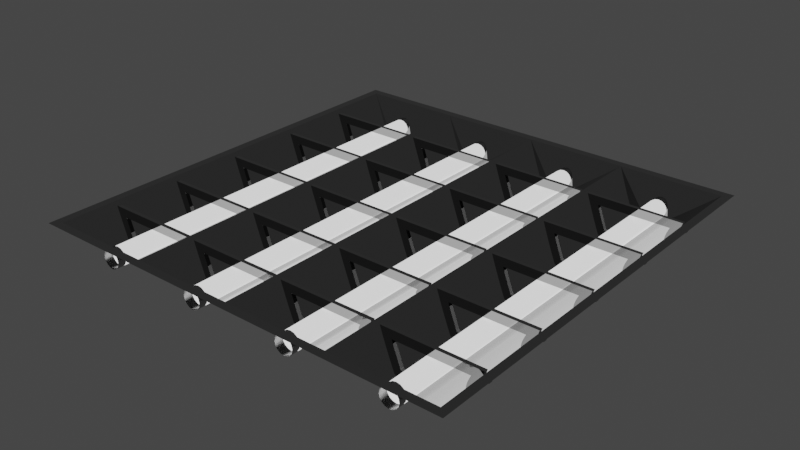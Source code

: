 # Source: Sketchfab_2023_09_11_00_41_32.blend  (saved by Blender 3.3.6; exported with 4.5.12 LTS)
import bpy
from mathutils import Matrix  # noqa: F401  (used for matrix-valued properties, if any)

bpy.ops.wm.read_factory_settings(use_empty=True)
scene = bpy.context.scene
scene.name = 'Scene'

# ---- collections
col_lamp = bpy.data.collections.new('Lamp'); scene.collection.children.link(col_lamp)

# ---- materials (node trees are filled in below, after node groups)
mat_body = bpy.data.materials.new('body')
mat_body.use_transparent_shadow = False
mat_corner = bpy.data.materials.new('corner')
mat_corner.use_transparent_shadow = False
mat_reflector = bpy.data.materials.new('reflector')
mat_reflector.use_transparent_shadow = False
mat_fluorescent_tube = bpy.data.materials.new('fluorescent_tube')
mat_fluorescent_tube.use_transparent_shadow = False
mat_metal_base = bpy.data.materials.new('metal_base')
mat_metal_base.use_transparent_shadow = False

# ---- node groups
ng_auto_smooth = bpy.data.node_groups.new('Auto Smooth', 'GeometryNodeTree')
_s = ng_auto_smooth.interface.new_socket(name='Geometry', in_out='OUTPUT', socket_type='NodeSocketGeometry')
_s = ng_auto_smooth.interface.new_socket(name='Geometry', in_out='INPUT', socket_type='NodeSocketGeometry')
_s = ng_auto_smooth.interface.new_socket(name='Angle', in_out='INPUT', socket_type='NodeSocketFloat')
_s.subtype = 'ANGLE'
_s.min_value = 0.0
_s.max_value = 3.142
ng_auto_smooth.is_modifier = True
_N = ng_auto_smooth.nodes; _L = ng_auto_smooth.links
n0 = _N.new('NodeGroupOutput'); n0.name = 'Group Output'; n0.location = (480, -100)
n1 = _N.new('NodeGroupInput'); n1.name = 'Group Input'; n1.location = (-420, -300)
n2 = _N.new('NodeGroupInput'); n2.name = 'Group Input.001'; n2.location = (-60, -100)
n3 = _N.new('GeometryNodeSetShadeSmooth'); n3.name = 'Set Shade Smooth'; n3.location = (120, -100)
n3.domain = 'EDGE'
n4 = _N.new('GeometryNodeSetShadeSmooth'); n4.name = 'Set Shade Smooth.001'; n4.location = (300, -100)
n5 = _N.new('GeometryNodeInputMeshEdgeAngle'); n5.name = 'Edge Angle'; n5.location = (-420, -220)
n6 = _N.new('GeometryNodeInputEdgeSmooth'); n6.name = 'Is Edge Smooth'; n6.location = (-60, -160)
n7 = _N.new('GeometryNodeInputShadeSmooth'); n7.name = 'Is Face Smooth'; n7.location = (-240, -340)
n8 = _N.new('FunctionNodeBooleanMath'); n8.name = 'Boolean Math'; n8.location = (-60, -220)
n9 = _N.new('FunctionNodeCompare'); n9.name = 'Compare'; n9.location = (-240, -180)
n9.operation = 'LESS_EQUAL'
_L.new(n5.outputs[0], n9.inputs[0])
_L.new(n4.outputs[0], n0.inputs[0])
_L.new(n1.outputs[1], n9.inputs[1])
_L.new(n9.outputs[0], n8.inputs[0])
_L.new(n7.outputs[0], n8.inputs[1])
_L.new(n2.outputs[0], n3.inputs[0])
_L.new(n6.outputs[0], n3.inputs[1])
_L.new(n3.outputs[0], n4.inputs[0])
_L.new(n8.outputs[0], n3.inputs[2])
n0.is_active_output = True

# ---- material node trees
mat_body.use_nodes = True; mat_body.node_tree.nodes.clear()
_N = mat_body.node_tree.nodes; _L = mat_body.node_tree.links
n0 = _N.new('ShaderNodeBsdfPrincipled'); n0.name = 'Principled BSDF'; n0.location = (10, 300)
n0.distribution = 'GGX'
n0.subsurface_method = 'RANDOM_WALK_SKIN'
n0.inputs[0].default_value = (1.0, 1.0, 1.0, 1.0)
n0.inputs[3].default_value = 1.45
n0.inputs[27].default_value = (0.0, 0.0, 0.0, 1.0)
n0.inputs[28].default_value = 1.0
n1 = _N.new('ShaderNodeOutputMaterial'); n1.name = 'Material Output'; n1.location = (300, 300)
_L.new(n0.outputs[0], n1.inputs[0])
n1.is_active_output = True
mat_corner.use_nodes = True; mat_corner.node_tree.nodes.clear()
_N = mat_corner.node_tree.nodes; _L = mat_corner.node_tree.links
n0 = _N.new('ShaderNodeBsdfPrincipled'); n0.name = 'Principled BSDF'; n0.location = (10, 300)
n0.distribution = 'GGX'
n0.subsurface_method = 'RANDOM_WALK_SKIN'
n0.inputs[0].default_value = (0.6364, 0.6364, 0.6364, 1.0)
n0.inputs[3].default_value = 1.45
n0.inputs[27].default_value = (0.0, 0.0, 0.0, 1.0)
n0.inputs[28].default_value = 1.0
n1 = _N.new('ShaderNodeOutputMaterial'); n1.name = 'Material Output'; n1.location = (300, 300)
_L.new(n0.outputs[0], n1.inputs[0])
n1.is_active_output = True
mat_reflector.use_nodes = True; mat_reflector.node_tree.nodes.clear()
_N = mat_reflector.node_tree.nodes; _L = mat_reflector.node_tree.links
n0 = _N.new('ShaderNodeBsdfPrincipled'); n0.name = 'Principled BSDF'; n0.location = (10, 300)
n0.distribution = 'GGX'
n0.subsurface_method = 'RANDOM_WALK_SKIN'
n0.inputs[0].default_value = (0.3629, 0.3629, 0.3629, 1.0)
n0.inputs[1].default_value = 1.0
n0.inputs[2].default_value = 0.0
n0.inputs[3].default_value = 1.45
n0.inputs[13].default_value = 1.0
n0.inputs[27].default_value = (0.0, 0.0, 0.0, 1.0)
n0.inputs[28].default_value = 1.0
n1 = _N.new('ShaderNodeOutputMaterial'); n1.name = 'Material Output'; n1.location = (300, 300)
_L.new(n0.outputs[0], n1.inputs[0])
n1.is_active_output = True
mat_fluorescent_tube.use_nodes = True; mat_fluorescent_tube.node_tree.nodes.clear()
_N = mat_fluorescent_tube.node_tree.nodes; _L = mat_fluorescent_tube.node_tree.links
n0 = _N.new('ShaderNodeBsdfPrincipled'); n0.name = 'Principled BSDF'; n0.location = (10, 300)
n0.distribution = 'GGX'
n0.subsurface_method = 'RANDOM_WALK_SKIN'
n0.inputs[2].default_value = 0.0
n0.inputs[3].default_value = 1.45
n0.inputs[28].default_value = 1.0
n1 = _N.new('ShaderNodeOutputMaterial'); n1.name = 'Material Output'; n1.location = (300, 300)
_L.new(n0.outputs[0], n1.inputs[0])
n1.is_active_output = True
mat_metal_base.use_nodes = True; mat_metal_base.node_tree.nodes.clear()
_N = mat_metal_base.node_tree.nodes; _L = mat_metal_base.node_tree.links
n0 = _N.new('ShaderNodeBsdfPrincipled'); n0.name = 'Principled BSDF'; n0.location = (10, 300)
n0.distribution = 'GGX'
n0.subsurface_method = 'RANDOM_WALK_SKIN'
n0.inputs[0].default_value = (0.3745, 0.3745, 0.3745, 1.0)
n0.inputs[1].default_value = 1.0
n0.inputs[2].default_value = 0.25
n0.inputs[3].default_value = 1.45
n0.inputs[27].default_value = (0.0, 0.0, 0.0, 1.0)
n0.inputs[28].default_value = 1.0
n1 = _N.new('ShaderNodeOutputMaterial'); n1.name = 'Material Output'; n1.location = (300, 300)
_L.new(n0.outputs[0], n1.inputs[0])
n1.is_active_output = True

# ---- world
world_world = bpy.data.worlds.new('World'); scene.world = world_world
world_world.use_nodes = True; world_world.node_tree.nodes.clear()
_N = world_world.node_tree.nodes; _L = world_world.node_tree.links
n0 = _N.new('ShaderNodeOutputWorld'); n0.name = 'World Output'; n0.location = (300, 300)
n1 = _N.new('ShaderNodeBackground'); n1.name = 'Background'; n1.location = (10, 300)
n1.inputs[0].default_value = (0.05088, 0.05088, 0.05088, 1.0)
_L.new(n1.outputs[0], n0.inputs[0])
n0.is_active_output = True
world_world.color = (0.05088, 0.05088, 0.05088)
world_world.use_sun_shadow = False
world_world.sun_shadow_jitter_overblur = 0.0

# ---- meshes
me_cube_001 = bpy.data.meshes.new('Cube.001')
me_cube_001.from_pydata([(-0.55, -0.55, -0.6), (-0.55, 0.55, -0.6), (0.55, -0.55, -0.6), (0.55, 0.55, -0.6), (0.275, 0.55, -0.6), (0.0, 0.55, -0.6), (-0.275, 0.55, -0.6), (-0.275, -0.55, -0.6), (0.0, -0.55, -0.6), (0.275, -0.55, -0.6), (0.3637, -0.4968, 0.04534), (0.4613, -0.4968, 0.04534), (0.3861, -0.4878, 0.1541), (0.4125, -0.4846, 0.1922), (0.4389, -0.4878, 0.1541), (0.4613, 0.4968, 0.04534), (0.3637, 0.4968, 0.04534), (0.4389, 0.4878, 0.1541), (0.4125, 0.4846, 0.1922), (0.3861, 0.4878, 0.1541), (0.1863, 0.4968, 0.04534), (0.08873, 0.4968, 0.04534), (0.1639, 0.4878, 0.1541), (0.1375, 0.4846, 0.1922), (0.1111, 0.4878, 0.1541), (0.08873, -0.4968, 0.04534), (0.1863, -0.4968, 0.04534), (0.1111, -0.4878, 0.1541), (0.1375, -0.4846, 0.1922), (0.1639, -0.4878, 0.1541), (-0.08873, 0.4968, 0.04534), (-0.1863, 0.4968, 0.04534), (-0.1111, 0.4878, 0.1541), (-0.1375, 0.4846, 0.1922), (-0.1639, 0.4878, 0.1541), (-0.1863, -0.4968, 0.04534), (-0.08873, -0.4968, 0.04534), (-0.1639, -0.4878, 0.1541), (-0.1375, -0.4846, 0.1922), (-0.1111, -0.4878, 0.1541), (-0.3648, 0.4961, 0.05326), (-0.4602, 0.4961, 0.05326), (-0.3867, 0.4873, 0.1596), (-0.4125, 0.4843, 0.1969), (-0.4383, 0.4873, 0.1596), (-0.4602, -0.4961, 0.05326), (-0.3648, -0.4961, 0.05326), (-0.4383, -0.4873, 0.1596), (-0.4125, -0.4843, 0.1969), (-0.3867, -0.4873, 0.1596), (-0.5725, 0.5725, -0.6), (-0.5725, -0.5725, -0.6), (0.5725, 0.5725, -0.6), (0.5725, -0.5725, -0.6), (-0.55, 0.3725, -0.3002), (-0.55, 0.3725, -0.5224), (-0.55, 0.3825, -0.3002), (-0.55, 0.3825, -0.5224), (0.55, 0.3725, -0.3002), (0.55, 0.3725, -0.5224), (0.55, 0.3825, -0.3002), (0.55, 0.3825, -0.5224), (-0.55, 0.1775, -0.3002), (-0.55, 0.1775, -0.5224), (-0.55, 0.1875, -0.3002), (-0.55, 0.1875, -0.5224), (0.55, 0.1775, -0.3002), (0.55, 0.1775, -0.5224), (0.55, 0.1875, -0.3002), (0.55, 0.1875, -0.5224), (-0.55, -0.02751, -0.3002), (-0.55, -0.02751, -0.5224), (-0.55, -0.01751, -0.3002), (-0.55, -0.01751, -0.5224), (0.55, -0.02751, -0.3002), (0.55, -0.02751, -0.5224), (0.55, -0.01751, -0.3002), (0.55, -0.01751, -0.5224), (-0.55, -0.2234, -0.3002), (-0.55, -0.2234, -0.5224), (-0.55, -0.2134, -0.3002), (-0.55, -0.2134, -0.5224), (0.55, -0.2234, -0.3002), (0.55, -0.2234, -0.5224), (0.55, -0.2134, -0.3002), (0.55, -0.2134, -0.5224), (-0.55, -0.405, -0.3002), (-0.55, -0.405, -0.5224), (-0.55, -0.395, -0.3002), (-0.55, -0.395, -0.5224), (0.55, -0.405, -0.3002), (0.55, -0.405, -0.5224), (0.55, -0.395, -0.3002), (0.55, -0.395, -0.5224)], [], [(4, 5, 6, 1, 50, 52, 3), (2, 3, 52, 53), (7, 0, 45, 47, 48, 49, 46), (9, 4, 16, 10), (8, 5, 21, 25), (8, 36, 30, 5), (7, 6, 31, 35), (0, 1, 41, 45), (1, 6, 40, 42, 43, 44, 41), (8, 7, 35, 37, 38, 39, 36), (6, 5, 30, 32, 33, 34, 31), (9, 8, 25, 27, 28, 29, 26), (5, 4, 20, 22, 23, 24, 21), (4, 3, 15, 17, 18, 19, 16), (2, 9, 10, 12, 13, 14, 11), (9, 26, 20, 4), (15, 11, 14, 17), (17, 14, 13, 18), (18, 13, 12, 19), (19, 12, 10, 16), (20, 26, 29, 22), (22, 29, 28, 23), (23, 28, 27, 24), (24, 27, 25, 21), (30, 36, 39, 32), (32, 39, 38, 33), (33, 38, 37, 34), (34, 37, 35, 31), (2, 11, 15, 3), (40, 46, 49, 42), (42, 49, 48, 43), (43, 48, 47, 44), (44, 47, 45, 41), (7, 46, 40, 6), (1, 0, 51, 50), (7, 8, 9, 2, 53, 51, 0), (54, 55, 57, 56), (56, 57, 61, 60), (60, 61, 59, 58), (58, 59, 55, 54), (56, 60, 58, 54), (61, 57, 55, 59), (62, 63, 65, 64), (64, 65, 69, 68), (68, 69, 67, 66), (66, 67, 63, 62), (64, 68, 66, 62), (69, 65, 63, 67), (70, 71, 73, 72), (72, 73, 77, 76), (76, 77, 75, 74), (74, 75, 71, 70), (72, 76, 74, 70), (77, 73, 71, 75), (78, 79, 81, 80), (80, 81, 85, 84), (84, 85, 83, 82), (82, 83, 79, 78), (80, 84, 82, 78), (85, 81, 79, 83), (86, 87, 89, 88), (88, 89, 93, 92), (92, 93, 91, 90), (90, 91, 87, 86), (88, 92, 90, 86), (93, 89, 87, 91)])
me_cube_001.polygons.foreach_set('use_smooth', [True] * 66)
me_cube_001.polygons.foreach_set('material_index', [2, 2, 2, 2, 2, 2, 2, 2, 2, 2, 2, 2, 2, 2, 2, 2, 2, 2, 2, 2, 2, 2, 2, 2, 2, 2, 2, 2, 2, 2, 2, 2, 2, 2, 2, 2, 2, 2, 2, 2, 2, 2, 2, 2, 2, 2, 2, 2, 2, 2, 2, 2, 2, 2, 2, 2, 2, 2, 2, 2, 2, 2, 2, 2, 2, 2])
_k = set([(0, 1), (0, 7), (0, 45), (1, 6), (1, 41), (2, 3), (2, 9), (2, 11), (3, 4), (3, 15), (4, 5), (4, 9), (4, 16), (4, 20), (5, 6), (5, 8), (5, 21), (5, 30), (6, 7), (6, 31), (6, 40), (7, 8), (7, 35), (7, 46), (8, 9), (8, 25), (8, 36), (9, 10), (9, 26), (10, 12), (11, 14), (12, 13), (13, 14), (15, 17), (16, 19), (17, 18), (18, 19), (20, 22), (21, 24), (22, 23), (23, 24), (25, 27), (26, 29), (27, 28), (28, 29), (30, 32), (31, 34), (32, 33), (33, 34), (35, 37), (36, 39), (37, 38), (38, 39), (41, 44), (42, 43), (43, 44), (45, 47), (46, 49), (47, 48), (48, 49)])
me_cube_001.attributes.new('sharp_edge', 'BOOLEAN', 'EDGE').data.foreach_set('value', [ (min(e.vertices), max(e.vertices)) in _k for e in me_cube_001.edges])
_uv = me_cube_001.uv_layers.new(name='UVMap')
_uv.uv.foreach_set('vector', [0.2537, 0.5505, 0.2882, 0.5505, 0.3228, 0.5505, 0.3574, 0.5505, 0.3602, 0.5534, 0.2163, 0.5534, 0.2191, 0.5505, 0.2191, 0.4122, 0.2191, 0.5505, 0.2163, 0.5534, 0.2163, 0.4094, 0.1492, 0.8633, 0.1146, 0.8633, 0.1259, 0.7809, 0.1286, 0.7675, 0.1319, 0.7628, 0.1351, 0.7675, 0.1379, 0.7809, 0.8491, 0.4069, 0.8491, 0.5452, 0.7672, 0.5385, 0.7672, 0.4136, 0.8537, 0.2126, 0.8537, 0.3509, 0.7718, 0.3442, 0.7718, 0.2193, 0.4327, 0.5897, 0.5146, 0.5964, 0.5146, 0.7213, 0.4327, 0.728, 0.857, 0.01575, 0.857, 0.1541, 0.7751, 0.1474, 0.7751, 0.02244, 0.6751, 0.5862, 0.6751, 0.7246, 0.5922, 0.7178, 0.5922, 0.593, 0.08309, 0.8633, 0.0485, 0.8633, 0.05981, 0.7809, 0.06256, 0.7675, 0.0658, 0.7628, 0.06905, 0.7675, 0.0718, 0.7809, 0.9558, 0.1157, 0.9212, 0.1157, 0.9324, 0.03428, 0.9352, 0.02057, 0.9385, 0.01575, 0.9418, 0.02057, 0.9447, 0.03428, 0.948, 0.5069, 0.9134, 0.5069, 0.9245, 0.4254, 0.9274, 0.4117, 0.9307, 0.4069, 0.934, 0.4117, 0.9368, 0.4254, 0.9609, 0.8528, 0.9263, 0.8528, 0.9375, 0.7714, 0.9403, 0.7577, 0.9436, 0.7528, 0.9469, 0.7577, 0.9498, 0.7714, 0.9526, 0.3125, 0.918, 0.3125, 0.9291, 0.2311, 0.932, 0.2174, 0.9353, 0.2126, 0.9386, 0.2174, 0.9414, 0.2311, 0.9479, 0.683, 0.9134, 0.683, 0.9245, 0.6015, 0.9273, 0.5878, 0.9307, 0.583, 0.934, 0.5878, 0.9368, 0.6016, 0.9609, 0.9843, 0.9263, 0.9843, 0.9375, 0.9028, 0.9403, 0.8891, 0.9436, 0.8843, 0.9469, 0.8891, 0.9498, 0.9028, 0.01575, 0.593, 0.09763, 0.5997, 0.09763, 0.7246, 0.01575, 0.7313, 0.8301, 0.7146, 0.8301, 0.5897, 0.844, 0.5908, 0.844, 0.7135, 0.844, 0.7135, 0.844, 0.5908, 0.8491, 0.5912, 0.8491, 0.7131, 0.7482, 0.537, 0.7482, 0.4151, 0.7533, 0.4147, 0.7533, 0.5374, 0.7533, 0.5374, 0.7533, 0.4147, 0.7672, 0.4136, 0.7672, 0.5385, 0.09763, 0.7246, 0.09763, 0.5997, 0.1115, 0.6008, 0.1115, 0.7235, 0.1115, 0.7235, 0.1115, 0.6008, 0.1167, 0.6012, 0.1167, 0.7231, 0.7528, 0.3427, 0.7528, 0.2208, 0.7579, 0.2204, 0.7579, 0.3431, 0.7579, 0.3431, 0.7579, 0.2204, 0.7718, 0.2193, 0.7718, 0.3442, 0.5146, 0.7213, 0.5146, 0.5964, 0.5285, 0.5975, 0.5285, 0.7202, 0.5285, 0.7202, 0.5285, 0.5975, 0.5336, 0.5979, 0.5336, 0.7198, 0.7561, 0.1459, 0.7561, 0.02397, 0.7612, 0.02357, 0.7612, 0.1463, 0.7612, 0.1463, 0.7612, 0.02357, 0.7751, 0.02244, 0.7751, 0.1474, 0.7482, 0.583, 0.8301, 0.5897, 0.8301, 0.7146, 0.7482, 0.7213, 0.2991, 0.7164, 0.2991, 0.5916, 0.3127, 0.5927, 0.3127, 0.7153, 0.3127, 0.7153, 0.3127, 0.5927, 0.3177, 0.5931, 0.3177, 0.7149, 0.5736, 0.7163, 0.5736, 0.5945, 0.5786, 0.5941, 0.5786, 0.7167, 0.5786, 0.7167, 0.5786, 0.5941, 0.5922, 0.593, 0.5922, 0.7178, 0.2163, 0.5849, 0.2991, 0.5916, 0.2991, 0.7164, 0.2163, 0.7232, 0.3574, 0.5505, 0.3574, 0.4122, 0.3602, 0.4094, 0.3602, 0.5534, 0.3228, 0.4122, 0.2882, 0.4122, 0.2537, 0.4122, 0.2191, 0.4122, 0.2163, 0.4094, 0.3602, 0.4094, 0.3574, 0.4122, 0.1819, 0.7628, 0.1819, 0.7906, 0.1807, 0.7906, 0.1807, 0.7628, 0.176, 0.7313, 0.1482, 0.7313, 0.1482, 0.593, 0.176, 0.593, 0.1158, 0.8948, 0.1158, 0.9226, 0.1146, 0.9226, 0.1146, 0.8948, 0.2756, 0.7547, 0.3035, 0.7547, 0.3035, 0.893, 0.2756, 0.893, 0.8819, 0.583, 0.8819, 0.7213, 0.8806, 0.7213, 0.8806, 0.583, 0.8819, 0.4069, 0.8819, 0.5452, 0.8806, 0.5452, 0.8806, 0.4069, 0.1819, 0.8813, 0.1819, 0.9091, 0.1807, 0.9091, 0.1807, 0.8813, 0.8355, 0.8912, 0.8076, 0.8912, 0.8076, 0.7528, 0.8355, 0.7528, 0.08252, 0.8948, 0.08252, 0.9226, 0.08126, 0.9226, 0.08126, 0.8948, 0.5736, 0.7561, 0.6014, 0.7561, 0.6014, 0.8944, 0.5736, 0.8944, 0.8865, 0.2126, 0.8865, 0.3509, 0.8852, 0.3509, 0.8852, 0.2126, 0.8897, 0.01575, 0.8897, 0.1541, 0.8885, 0.1541, 0.8885, 0.01575, 0.9192, 0.344, 0.9192, 0.3718, 0.918, 0.3718, 0.918, 0.344, 0.2441, 0.893, 0.2163, 0.893, 0.2163, 0.7547, 0.2441, 0.7547, 0.1486, 0.8948, 0.1486, 0.9226, 0.1473, 0.9226, 0.1473, 0.8948, 0.6329, 0.7561, 0.6608, 0.7561, 0.6608, 0.8944, 0.6329, 0.8944, 0.3363, 0.7547, 0.3363, 0.893, 0.335, 0.893, 0.335, 0.7547, 0.7167, 0.7591, 0.7167, 0.8975, 0.7154, 0.8975, 0.7154, 0.7591, 0.9225, 0.1472, 0.9225, 0.175, 0.9212, 0.175, 0.9212, 0.1472, 0.7761, 0.8912, 0.7482, 0.8912, 0.7482, 0.7528, 0.7761, 0.7528, 0.04976, 0.8948, 0.04976, 0.9226, 0.0485, 0.9226, 0.0485, 0.8948, 0.867, 0.7528, 0.8948, 0.7528, 0.8948, 0.8912, 0.867, 0.8912, 0.4933, 0.7595, 0.4933, 0.8978, 0.4921, 0.8978, 0.4921, 0.7595, 0.5261, 0.7595, 0.5261, 0.8978, 0.5248, 0.8978, 0.5248, 0.7595, 0.1819, 0.8221, 0.1819, 0.8498, 0.1807, 0.8498, 0.1807, 0.8221, 0.4012, 0.7282, 0.3733, 0.7282, 0.3733, 0.5899, 0.4012, 0.5899, 0.7495, 0.9227, 0.7495, 0.9504, 0.7482, 0.9504, 0.7482, 0.9227, 0.4327, 0.7595, 0.4606, 0.7595, 0.4606, 0.8978, 0.4327, 0.8978, 0.3746, 0.7597, 0.3746, 0.898, 0.3733, 0.898, 0.3733, 0.7597, 0.01701, 0.7628, 0.01701, 0.9011, 0.01575, 0.9011, 0.01575, 0.7628])
me_cube_001.materials.append(mat_body)
me_cube_001.materials.append(mat_corner)
me_cube_001.materials.append(mat_reflector)
me_cube_001.update()
me_cylinder = bpy.data.meshes.new('Cylinder')
me_cylinder.from_pydata([(0.0, 0.025, -0.59), (0.0, 0.025, 0.59), (0.009567, 0.0231, -0.59), (0.009567, 0.0231, 0.59), (0.01768, 0.01768, -0.59), (0.01768, 0.01768, 0.59), (0.0231, 0.009567, -0.59), (0.0231, 0.009567, 0.59), (0.025, 0.0, -0.59), (0.025, 0.0, 0.59), (0.0231, -0.009567, -0.59), (0.0231, -0.009567, 0.59), (0.01768, -0.01768, -0.59), (0.01768, -0.01768, 0.59), (0.009567, -0.0231, -0.59), (0.009567, -0.0231, 0.59), (0.0, -0.025, -0.59), (0.0, -0.025, 0.59), (-0.009567, -0.0231, -0.59), (-0.009567, -0.0231, 0.59), (-0.01768, -0.01768, -0.59), (-0.01768, -0.01768, 0.59), (-0.0231, -0.009567, -0.59), (-0.0231, -0.009567, 0.59), (-0.025, 0.0, -0.59), (-0.025, 0.0, 0.59), (-0.0231, 0.009567, -0.59), (-0.0231, 0.009567, 0.59), (-0.01768, 0.01768, -0.59), (-0.01768, 0.01768, 0.59), (-0.009567, 0.0231, -0.59), (-0.009567, 0.0231, 0.59), (-7.451e-10, 0.02437, -0.5657), (-7.451e-10, 0.02438, 0.5657), (0.009328, 0.02252, 0.5657), (0.009328, 0.02252, -0.5657), (0.01724, 0.01724, 0.5657), (0.01724, 0.01724, -0.5657), (0.02252, 0.009328, 0.5657), (0.02252, 0.009328, -0.5657), (0.02438, 1.393e-08, 0.5657), (0.02438, -1.393e-08, -0.5657), (0.02252, -0.009328, 0.5657), (0.02252, -0.009328, -0.5657), (0.01724, -0.01724, 0.5657), (0.01724, -0.01724, -0.5657), (0.009328, -0.02252, 0.5657), (0.009328, -0.02252, -0.5657), (-7.451e-10, -0.02437, 0.5657), (-7.451e-10, -0.02438, -0.5657), (-0.009328, -0.02252, 0.5657), (-0.009328, -0.02252, -0.5657), (-0.01724, -0.01724, 0.5657), (-0.01724, -0.01724, -0.5657), (-0.02252, -0.009328, 0.5657), (-0.02252, -0.009328, -0.5657), (-0.02438, 1.393e-08, 0.5657), (-0.02438, -1.393e-08, -0.5657), (-0.02252, 0.009328, 0.5657), (-0.02252, 0.009328, -0.5657), (-0.01724, 0.01724, 0.5657), (-0.01724, 0.01724, -0.5657), (-0.009328, 0.02252, 0.5657), (-0.009328, 0.02252, -0.5657), (0.0, 0.025, -0.5625), (0.0, 0.025, -0.569), (0.0, 0.025, 0.569), (0.0, 0.025, 0.5625), (0.009567, 0.0231, 0.5625), (0.009567, 0.0231, 0.569), (0.009567, 0.0231, -0.569), (0.009567, 0.0231, -0.5625), (0.01768, 0.01768, 0.5625), (0.01768, 0.01768, 0.569), (0.01768, 0.01768, -0.569), (0.01768, 0.01768, -0.5625), (0.0231, 0.009567, 0.5625), (0.0231, 0.009567, 0.569), (0.0231, 0.009567, -0.569), (0.0231, 0.009567, -0.5625), (0.025, 1.426e-08, 0.5625), (0.025, 1.242e-08, 0.569), (0.025, -1.242e-08, -0.569), (0.025, -1.426e-08, -0.5625), (0.0231, -0.009567, 0.5625), (0.0231, -0.009567, 0.569), (0.0231, -0.009567, -0.569), (0.0231, -0.009567, -0.5625), (0.01768, -0.01768, 0.5625), (0.01768, -0.01768, 0.569), (0.01768, -0.01768, -0.569), (0.01768, -0.01768, -0.5625), (0.009567, -0.0231, 0.5625), (0.009567, -0.0231, 0.569), (0.009567, -0.0231, -0.569), (0.009567, -0.0231, -0.5625), (0.0, -0.025, 0.5625), (0.0, -0.025, 0.569), (0.0, -0.025, -0.569), (0.0, -0.025, -0.5625), (-0.009567, -0.0231, 0.5625), (-0.009567, -0.0231, 0.569), (-0.009567, -0.0231, -0.569), (-0.009567, -0.0231, -0.5625), (-0.01768, -0.01768, 0.5625), (-0.01768, -0.01768, 0.569), (-0.01768, -0.01768, -0.569), (-0.01768, -0.01768, -0.5625), (-0.0231, -0.009567, 0.5625), (-0.0231, -0.009567, 0.569), (-0.0231, -0.009567, -0.569), (-0.0231, -0.009567, -0.5625), (-0.025, 1.426e-08, 0.5625), (-0.025, 1.242e-08, 0.569), (-0.025, -1.242e-08, -0.569), (-0.025, -1.426e-08, -0.5625), (-0.0231, 0.009567, 0.5625), (-0.0231, 0.009567, 0.569), (-0.0231, 0.009567, -0.569), (-0.0231, 0.009567, -0.5625), (-0.01768, 0.01768, 0.5625), (-0.01768, 0.01768, 0.569), (-0.01768, 0.01768, -0.569), (-0.01768, 0.01768, -0.5625), (-0.009567, 0.0231, 0.5625), (-0.009567, 0.0231, 0.569), (-0.009567, 0.0231, -0.569), (-0.009567, 0.0231, -0.5625), (0.275, 0.025, -0.59), (0.275, 0.025, 0.59), (0.2846, 0.0231, -0.59), (0.2846, 0.0231, 0.59), (0.2927, 0.01768, -0.59), (0.2927, 0.01768, 0.59), (0.2981, 0.009567, -0.59), (0.2981, 0.009567, 0.59), (0.3, 0.0, -0.59), (0.3, 0.0, 0.59), (0.2981, -0.009567, -0.59), (0.2981, -0.009567, 0.59), (0.2927, -0.01768, -0.59), (0.2927, -0.01768, 0.59), (0.2846, -0.0231, -0.59), (0.2846, -0.0231, 0.59), (0.275, -0.025, -0.59), (0.275, -0.025, 0.59), (0.2654, -0.0231, -0.59), (0.2654, -0.0231, 0.59), (0.2573, -0.01768, -0.59), (0.2573, -0.01768, 0.59), (0.2519, -0.009567, -0.59), (0.2519, -0.009567, 0.59), (0.25, 0.0, -0.59), (0.25, 0.0, 0.59), (0.2519, 0.009567, -0.59), (0.2519, 0.009567, 0.59), (0.2573, 0.01768, -0.59), (0.2573, 0.01768, 0.59), (0.2654, 0.0231, -0.59), (0.2654, 0.0231, 0.59), (0.275, 0.02437, -0.5657), (0.275, 0.02438, 0.5657), (0.2843, 0.02252, 0.5657), (0.2843, 0.02252, -0.5657), (0.2922, 0.01724, 0.5657), (0.2922, 0.01724, -0.5657), (0.2975, 0.009328, 0.5657), (0.2975, 0.009328, -0.5657), (0.2994, 1.393e-08, 0.5657), (0.2994, -1.393e-08, -0.5657), (0.2975, -0.009328, 0.5657), (0.2975, -0.009328, -0.5657), (0.2922, -0.01724, 0.5657), (0.2922, -0.01724, -0.5657), (0.2843, -0.02252, 0.5657), (0.2843, -0.02252, -0.5657), (0.275, -0.02437, 0.5657), (0.275, -0.02438, -0.5657), (0.2657, -0.02252, 0.5657), (0.2657, -0.02252, -0.5657), (0.2578, -0.01724, 0.5657), (0.2578, -0.01724, -0.5657), (0.2525, -0.009328, 0.5657), (0.2525, -0.009328, -0.5657), (0.2506, 1.393e-08, 0.5657), (0.2506, -1.393e-08, -0.5657), (0.2525, 0.009328, 0.5657), (0.2525, 0.009328, -0.5657), (0.2578, 0.01724, 0.5657), (0.2578, 0.01724, -0.5657), (0.2657, 0.02252, 0.5657), (0.2657, 0.02252, -0.5657), (0.275, 0.025, -0.5625), (0.275, 0.025, -0.569), (0.275, 0.025, 0.569), (0.275, 0.025, 0.5625), (0.2846, 0.0231, 0.5625), (0.2846, 0.0231, 0.569), (0.2846, 0.0231, -0.569), (0.2846, 0.0231, -0.5625), (0.2927, 0.01768, 0.5625), (0.2927, 0.01768, 0.569), (0.2927, 0.01768, -0.569), (0.2927, 0.01768, -0.5625), (0.2981, 0.009567, 0.5625), (0.2981, 0.009567, 0.569), (0.2981, 0.009567, -0.569), (0.2981, 0.009567, -0.5625), (0.3, 1.426e-08, 0.5625), (0.3, 1.242e-08, 0.569), (0.3, -1.242e-08, -0.569), (0.3, -1.426e-08, -0.5625), (0.2981, -0.009567, 0.5625), (0.2981, -0.009567, 0.569), (0.2981, -0.009567, -0.569), (0.2981, -0.009567, -0.5625), (0.2927, -0.01768, 0.5625), (0.2927, -0.01768, 0.569), (0.2927, -0.01768, -0.569), (0.2927, -0.01768, -0.5625), (0.2846, -0.0231, 0.5625), (0.2846, -0.0231, 0.569), (0.2846, -0.0231, -0.569), (0.2846, -0.0231, -0.5625), (0.275, -0.025, 0.5625), (0.275, -0.025, 0.569), (0.275, -0.025, -0.569), (0.275, -0.025, -0.5625), (0.2654, -0.0231, 0.5625), (0.2654, -0.0231, 0.569), (0.2654, -0.0231, -0.569), (0.2654, -0.0231, -0.5625), (0.2573, -0.01768, 0.5625), (0.2573, -0.01768, 0.569), (0.2573, -0.01768, -0.569), (0.2573, -0.01768, -0.5625), (0.2519, -0.009567, 0.5625), (0.2519, -0.009567, 0.569), (0.2519, -0.009567, -0.569), (0.2519, -0.009567, -0.5625), (0.25, 1.426e-08, 0.5625), (0.25, 1.242e-08, 0.569), (0.25, -1.242e-08, -0.569), (0.25, -1.426e-08, -0.5625), (0.2519, 0.009567, 0.5625), (0.2519, 0.009567, 0.569), (0.2519, 0.009567, -0.569), (0.2519, 0.009567, -0.5625), (0.2573, 0.01768, 0.5625), (0.2573, 0.01768, 0.569), (0.2573, 0.01768, -0.569), (0.2573, 0.01768, -0.5625), (0.2654, 0.0231, 0.5625), (0.2654, 0.0231, 0.569), (0.2654, 0.0231, -0.569), (0.2654, 0.0231, -0.5625), (0.55, 0.025, -0.59), (0.55, 0.025, 0.59), (0.5596, 0.0231, -0.59), (0.5596, 0.0231, 0.59), (0.5677, 0.01768, -0.59), (0.5677, 0.01768, 0.59), (0.5731, 0.009567, -0.59), (0.5731, 0.009567, 0.59), (0.575, 0.0, -0.59), (0.575, 0.0, 0.59), (0.5731, -0.009567, -0.59), (0.5731, -0.009567, 0.59), (0.5677, -0.01768, -0.59), (0.5677, -0.01768, 0.59), (0.5596, -0.0231, -0.59), (0.5596, -0.0231, 0.59), (0.55, -0.025, -0.59), (0.55, -0.025, 0.59), (0.5404, -0.0231, -0.59), (0.5404, -0.0231, 0.59), (0.5323, -0.01768, -0.59), (0.5323, -0.01768, 0.59), (0.5269, -0.009567, -0.59), (0.5269, -0.009567, 0.59), (0.525, 0.0, -0.59), (0.525, 0.0, 0.59), (0.5269, 0.009567, -0.59), (0.5269, 0.009567, 0.59), (0.5323, 0.01768, -0.59), (0.5323, 0.01768, 0.59), (0.5404, 0.0231, -0.59), (0.5404, 0.0231, 0.59), (0.55, 0.02437, -0.5657), (0.55, 0.02438, 0.5657), (0.5593, 0.02252, 0.5657), (0.5593, 0.02252, -0.5657), (0.5672, 0.01724, 0.5657), (0.5672, 0.01724, -0.5657), (0.5725, 0.009328, 0.5657), (0.5725, 0.009328, -0.5657), (0.5744, 1.393e-08, 0.5657), (0.5744, -1.393e-08, -0.5657), (0.5725, -0.009328, 0.5657), (0.5725, -0.009328, -0.5657), (0.5672, -0.01724, 0.5657), (0.5672, -0.01724, -0.5657), (0.5593, -0.02252, 0.5657), (0.5593, -0.02252, -0.5657), (0.55, -0.02437, 0.5657), (0.55, -0.02438, -0.5657), (0.5407, -0.02252, 0.5657), (0.5407, -0.02252, -0.5657), (0.5328, -0.01724, 0.5657), (0.5328, -0.01724, -0.5657), (0.5275, -0.009328, 0.5657), (0.5275, -0.009328, -0.5657), (0.5256, 1.393e-08, 0.5657), (0.5256, -1.393e-08, -0.5657), (0.5275, 0.009328, 0.5657), (0.5275, 0.009328, -0.5657), (0.5328, 0.01724, 0.5657), (0.5328, 0.01724, -0.5657), (0.5407, 0.02252, 0.5657), (0.5407, 0.02252, -0.5657), (0.55, 0.025, -0.5625), (0.55, 0.025, -0.569), (0.55, 0.025, 0.569), (0.55, 0.025, 0.5625), (0.5596, 0.0231, 0.5625), (0.5596, 0.0231, 0.569), (0.5596, 0.0231, -0.569), (0.5596, 0.0231, -0.5625), (0.5677, 0.01768, 0.5625), (0.5677, 0.01768, 0.569), (0.5677, 0.01768, -0.569), (0.5677, 0.01768, -0.5625), (0.5731, 0.009567, 0.5625), (0.5731, 0.009567, 0.569), (0.5731, 0.009567, -0.569), (0.5731, 0.009567, -0.5625), (0.575, 1.426e-08, 0.5625), (0.575, 1.242e-08, 0.569), (0.575, -1.242e-08, -0.569), (0.575, -1.426e-08, -0.5625), (0.5731, -0.009567, 0.5625), (0.5731, -0.009567, 0.569), (0.5731, -0.009567, -0.569), (0.5731, -0.009567, -0.5625), (0.5677, -0.01768, 0.5625), (0.5677, -0.01768, 0.569), (0.5677, -0.01768, -0.569), (0.5677, -0.01768, -0.5625), (0.5596, -0.0231, 0.5625), (0.5596, -0.0231, 0.569), (0.5596, -0.0231, -0.569), (0.5596, -0.0231, -0.5625), (0.55, -0.025, 0.5625), (0.55, -0.025, 0.569), (0.55, -0.025, -0.569), (0.55, -0.025, -0.5625), (0.5404, -0.0231, 0.5625), (0.5404, -0.0231, 0.569), (0.5404, -0.0231, -0.569), (0.5404, -0.0231, -0.5625), (0.5323, -0.01768, 0.5625), (0.5323, -0.01768, 0.569), (0.5323, -0.01768, -0.569), (0.5323, -0.01768, -0.5625), (0.5269, -0.009567, 0.5625), (0.5269, -0.009567, 0.569), (0.5269, -0.009567, -0.569), (0.5269, -0.009567, -0.5625), (0.525, 1.426e-08, 0.5625), (0.525, 1.242e-08, 0.569), (0.525, -1.242e-08, -0.569), (0.525, -1.426e-08, -0.5625), (0.5269, 0.009567, 0.5625), (0.5269, 0.009567, 0.569), (0.5269, 0.009567, -0.569), (0.5269, 0.009567, -0.5625), (0.5323, 0.01768, 0.5625), (0.5323, 0.01768, 0.569), (0.5323, 0.01768, -0.569), (0.5323, 0.01768, -0.5625), (0.5404, 0.0231, 0.5625), (0.5404, 0.0231, 0.569), (0.5404, 0.0231, -0.569), (0.5404, 0.0231, -0.5625), (0.825, 0.025, -0.59), (0.825, 0.025, 0.59), (0.8346, 0.0231, -0.59), (0.8346, 0.0231, 0.59), (0.8427, 0.01768, -0.59), (0.8427, 0.01768, 0.59), (0.8481, 0.009567, -0.59), (0.8481, 0.009567, 0.59), (0.85, 0.0, -0.59), (0.85, 0.0, 0.59), (0.8481, -0.009567, -0.59), (0.8481, -0.009567, 0.59), (0.8427, -0.01768, -0.59), (0.8427, -0.01768, 0.59), (0.8346, -0.0231, -0.59), (0.8346, -0.0231, 0.59), (0.825, -0.025, -0.59), (0.825, -0.025, 0.59), (0.8154, -0.0231, -0.59), (0.8154, -0.0231, 0.59), (0.8073, -0.01768, -0.59), (0.8073, -0.01768, 0.59), (0.8019, -0.009567, -0.59), (0.8019, -0.009567, 0.59), (0.8, 0.0, -0.59), (0.8, 0.0, 0.59), (0.8019, 0.009567, -0.59), (0.8019, 0.009567, 0.59), (0.8073, 0.01768, -0.59), (0.8073, 0.01768, 0.59), (0.8154, 0.0231, -0.59), (0.8154, 0.0231, 0.59), (0.825, 0.02437, -0.5657), (0.825, 0.02438, 0.5657), (0.8343, 0.02252, 0.5657), (0.8343, 0.02252, -0.5657), (0.8422, 0.01724, 0.5657), (0.8422, 0.01724, -0.5657), (0.8475, 0.009328, 0.5657), (0.8475, 0.009328, -0.5657), (0.8494, 1.393e-08, 0.5657), (0.8494, -1.393e-08, -0.5657), (0.8475, -0.009328, 0.5657), (0.8475, -0.009328, -0.5657), (0.8422, -0.01724, 0.5657), (0.8422, -0.01724, -0.5657), (0.8343, -0.02252, 0.5657), (0.8343, -0.02252, -0.5657), (0.825, -0.02437, 0.5657), (0.825, -0.02438, -0.5657), (0.8157, -0.02252, 0.5657), (0.8157, -0.02252, -0.5657), (0.8078, -0.01724, 0.5657), (0.8078, -0.01724, -0.5657), (0.8025, -0.009328, 0.5657), (0.8025, -0.009328, -0.5657), (0.8006, 1.393e-08, 0.5657), (0.8006, -1.393e-08, -0.5657), (0.8025, 0.009328, 0.5657), (0.8025, 0.009328, -0.5657), (0.8078, 0.01724, 0.5657), (0.8078, 0.01724, -0.5657), (0.8157, 0.02252, 0.5657), (0.8157, 0.02252, -0.5657), (0.825, 0.025, -0.5625), (0.825, 0.025, -0.569), (0.825, 0.025, 0.569), (0.825, 0.025, 0.5625), (0.8346, 0.0231, 0.5625), (0.8346, 0.0231, 0.569), (0.8346, 0.0231, -0.569), (0.8346, 0.0231, -0.5625), (0.8427, 0.01768, 0.5625), (0.8427, 0.01768, 0.569), (0.8427, 0.01768, -0.569), (0.8427, 0.01768, -0.5625), (0.8481, 0.009567, 0.5625), (0.8481, 0.009567, 0.569), (0.8481, 0.009567, -0.569), (0.8481, 0.009567, -0.5625), (0.85, 1.426e-08, 0.5625), (0.85, 1.242e-08, 0.569), (0.85, -1.242e-08, -0.569), (0.85, -1.426e-08, -0.5625), (0.8481, -0.009567, 0.5625), (0.8481, -0.009567, 0.569), (0.8481, -0.009567, -0.569), (0.8481, -0.009567, -0.5625), (0.8427, -0.01768, 0.5625), (0.8427, -0.01768, 0.569), (0.8427, -0.01768, -0.569), (0.8427, -0.01768, -0.5625), (0.8346, -0.0231, 0.5625), (0.8346, -0.0231, 0.569), (0.8346, -0.0231, -0.569), (0.8346, -0.0231, -0.5625), (0.825, -0.025, 0.5625), (0.825, -0.025, 0.569), (0.825, -0.025, -0.569), (0.825, -0.025, -0.5625), (0.8154, -0.0231, 0.5625), (0.8154, -0.0231, 0.569), (0.8154, -0.0231, -0.569), (0.8154, -0.0231, -0.5625), (0.8073, -0.01768, 0.5625), (0.8073, -0.01768, 0.569), (0.8073, -0.01768, -0.569), (0.8073, -0.01768, -0.5625), (0.8019, -0.009567, 0.5625), (0.8019, -0.009567, 0.569), (0.8019, -0.009567, -0.569), (0.8019, -0.009567, -0.5625), (0.8, 1.426e-08, 0.5625), (0.8, 1.242e-08, 0.569), (0.8, -1.242e-08, -0.569), (0.8, -1.426e-08, -0.5625), (0.8019, 0.009567, 0.5625), (0.8019, 0.009567, 0.569), (0.8019, 0.009567, -0.569), (0.8019, 0.009567, -0.5625), (0.8073, 0.01768, 0.5625), (0.8073, 0.01768, 0.569), (0.8073, 0.01768, -0.569), (0.8073, 0.01768, -0.5625), (0.8154, 0.0231, 0.5625), (0.8154, 0.0231, 0.569), (0.8154, 0.0231, -0.569), (0.8154, 0.0231, -0.5625)], [], [(66, 1, 3, 69), (69, 3, 5, 73), (73, 5, 7, 77), (77, 7, 9, 81), (81, 9, 11, 85), (85, 11, 13, 89), (89, 13, 15, 93), (93, 15, 17, 97), (97, 17, 19, 101), (101, 19, 21, 105), (105, 21, 23, 109), (109, 23, 25, 113), (113, 25, 27, 117), (117, 27, 29, 121), (121, 29, 31, 125), (192, 160, 191, 255), (70, 2, 0, 65), (28, 122, 126, 30), (26, 118, 122, 28), (24, 114, 118, 26), (22, 110, 114, 24), (20, 106, 110, 22), (18, 102, 106, 20), (16, 98, 102, 18), (14, 94, 98, 16), (12, 90, 94, 14), (10, 86, 90, 12), (8, 82, 86, 10), (6, 78, 82, 8), (4, 74, 78, 6), (2, 70, 74, 4), (64, 67, 68, 71), (65, 0, 30, 126), (123, 120, 124, 127), (119, 116, 120, 123), (115, 112, 116, 119), (111, 108, 112, 115), (107, 104, 108, 111), (103, 100, 104, 107), (99, 96, 100, 103), (95, 92, 96, 99), (91, 88, 92, 95), (87, 84, 88, 91), (83, 80, 84, 87), (79, 76, 80, 83), (75, 72, 76, 79), (71, 68, 72, 75), (125, 31, 1, 66), (127, 124, 67, 64), (127, 64, 32, 63), (126, 63, 32, 65), (66, 33, 62, 125), (124, 62, 33, 67), (127, 63, 61, 123), (122, 61, 63, 126), (125, 62, 60, 121), (120, 60, 62, 124), (123, 61, 59, 119), (118, 59, 61, 122), (121, 60, 58, 117), (116, 58, 60, 120), (119, 59, 57, 115), (114, 57, 59, 118), (117, 58, 56, 113), (112, 56, 58, 116), (115, 57, 55, 111), (110, 55, 57, 114), (113, 56, 54, 109), (108, 54, 56, 112), (111, 55, 53, 107), (106, 53, 55, 110), (109, 54, 52, 105), (104, 52, 54, 108), (107, 53, 51, 103), (102, 51, 53, 106), (105, 52, 50, 101), (100, 50, 52, 104), (103, 51, 49, 99), (98, 49, 51, 102), (101, 50, 48, 97), (96, 48, 50, 100), (99, 49, 47, 95), (94, 47, 49, 98), (97, 48, 46, 93), (92, 46, 48, 96), (95, 47, 45, 91), (90, 45, 47, 94), (93, 46, 44, 89), (88, 44, 46, 92), (91, 45, 43, 87), (86, 43, 45, 90), (89, 44, 42, 85), (84, 42, 44, 88), (87, 43, 41, 83), (82, 41, 43, 86), (85, 42, 40, 81), (80, 40, 42, 84), (83, 41, 39, 79), (78, 39, 41, 82), (81, 40, 38, 77), (76, 38, 40, 80), (79, 39, 37, 75), (74, 37, 39, 78), (77, 38, 36, 73), (72, 36, 38, 76), (75, 37, 35, 71), (70, 35, 37, 74), (73, 36, 34, 69), (68, 34, 36, 72), (71, 35, 32, 64), (65, 32, 35, 70), (69, 34, 33, 66), (67, 33, 34, 68), (194, 129, 131, 197), (197, 131, 133, 201), (201, 133, 135, 205), (205, 135, 137, 209), (209, 137, 139, 213), (213, 139, 141, 217), (217, 141, 143, 221), (221, 143, 145, 225), (225, 145, 147, 229), (229, 147, 149, 233), (233, 149, 151, 237), (237, 151, 153, 241), (241, 153, 155, 245), (245, 155, 157, 249), (249, 157, 159, 253), (320, 288, 319, 383), (198, 130, 128, 193), (156, 250, 254, 158), (154, 246, 250, 156), (152, 242, 246, 154), (150, 238, 242, 152), (148, 234, 238, 150), (146, 230, 234, 148), (144, 226, 230, 146), (142, 222, 226, 144), (140, 218, 222, 142), (138, 214, 218, 140), (136, 210, 214, 138), (134, 206, 210, 136), (132, 202, 206, 134), (130, 198, 202, 132), (192, 195, 196, 199), (193, 128, 158, 254), (251, 248, 252, 255), (247, 244, 248, 251), (243, 240, 244, 247), (239, 236, 240, 243), (235, 232, 236, 239), (231, 228, 232, 235), (227, 224, 228, 231), (223, 220, 224, 227), (219, 216, 220, 223), (215, 212, 216, 219), (211, 208, 212, 215), (207, 204, 208, 211), (203, 200, 204, 207), (199, 196, 200, 203), (253, 159, 129, 194), (255, 252, 195, 192), (254, 191, 160, 193), (194, 161, 190, 253), (252, 190, 161, 195), (255, 191, 189, 251), (250, 189, 191, 254), (253, 190, 188, 249), (248, 188, 190, 252), (251, 189, 187, 247), (246, 187, 189, 250), (249, 188, 186, 245), (244, 186, 188, 248), (247, 187, 185, 243), (242, 185, 187, 246), (245, 186, 184, 241), (240, 184, 186, 244), (243, 185, 183, 239), (238, 183, 185, 242), (241, 184, 182, 237), (236, 182, 184, 240), (239, 183, 181, 235), (234, 181, 183, 238), (237, 182, 180, 233), (232, 180, 182, 236), (235, 181, 179, 231), (230, 179, 181, 234), (233, 180, 178, 229), (228, 178, 180, 232), (231, 179, 177, 227), (226, 177, 179, 230), (229, 178, 176, 225), (224, 176, 178, 228), (227, 177, 175, 223), (222, 175, 177, 226), (225, 176, 174, 221), (220, 174, 176, 224), (223, 175, 173, 219), (218, 173, 175, 222), (221, 174, 172, 217), (216, 172, 174, 220), (219, 173, 171, 215), (214, 171, 173, 218), (217, 172, 170, 213), (212, 170, 172, 216), (215, 171, 169, 211), (210, 169, 171, 214), (213, 170, 168, 209), (208, 168, 170, 212), (211, 169, 167, 207), (206, 167, 169, 210), (209, 168, 166, 205), (204, 166, 168, 208), (207, 167, 165, 203), (202, 165, 167, 206), (205, 166, 164, 201), (200, 164, 166, 204), (203, 165, 163, 199), (198, 163, 165, 202), (201, 164, 162, 197), (196, 162, 164, 200), (199, 163, 160, 192), (193, 160, 163, 198), (197, 162, 161, 194), (195, 161, 162, 196), (322, 257, 259, 325), (325, 259, 261, 329), (329, 261, 263, 333), (333, 263, 265, 337), (337, 265, 267, 341), (341, 267, 269, 345), (345, 269, 271, 349), (349, 271, 273, 353), (353, 273, 275, 357), (357, 275, 277, 361), (361, 277, 279, 365), (365, 279, 281, 369), (369, 281, 283, 373), (373, 283, 285, 377), (377, 285, 287, 381), (448, 416, 447, 511), (326, 258, 256, 321), (284, 378, 382, 286), (282, 374, 378, 284), (280, 370, 374, 282), (278, 366, 370, 280), (276, 362, 366, 278), (274, 358, 362, 276), (272, 354, 358, 274), (270, 350, 354, 272), (268, 346, 350, 270), (266, 342, 346, 268), (264, 338, 342, 266), (262, 334, 338, 264), (260, 330, 334, 262), (258, 326, 330, 260), (320, 323, 324, 327), (321, 256, 286, 382), (379, 376, 380, 383), (375, 372, 376, 379), (371, 368, 372, 375), (367, 364, 368, 371), (363, 360, 364, 367), (359, 356, 360, 363), (355, 352, 356, 359), (351, 348, 352, 355), (347, 344, 348, 351), (343, 340, 344, 347), (339, 336, 340, 343), (335, 332, 336, 339), (331, 328, 332, 335), (327, 324, 328, 331), (381, 287, 257, 322), (383, 380, 323, 320), (382, 319, 288, 321), (322, 289, 318, 381), (380, 318, 289, 323), (383, 319, 317, 379), (378, 317, 319, 382), (381, 318, 316, 377), (376, 316, 318, 380), (379, 317, 315, 375), (374, 315, 317, 378), (377, 316, 314, 373), (372, 314, 316, 376), (375, 315, 313, 371), (370, 313, 315, 374), (373, 314, 312, 369), (368, 312, 314, 372), (371, 313, 311, 367), (366, 311, 313, 370), (369, 312, 310, 365), (364, 310, 312, 368), (367, 311, 309, 363), (362, 309, 311, 366), (365, 310, 308, 361), (360, 308, 310, 364), (363, 309, 307, 359), (358, 307, 309, 362), (361, 308, 306, 357), (356, 306, 308, 360), (359, 307, 305, 355), (354, 305, 307, 358), (357, 306, 304, 353), (352, 304, 306, 356), (355, 305, 303, 351), (350, 303, 305, 354), (353, 304, 302, 349), (348, 302, 304, 352), (351, 303, 301, 347), (346, 301, 303, 350), (349, 302, 300, 345), (344, 300, 302, 348), (347, 301, 299, 343), (342, 299, 301, 346), (345, 300, 298, 341), (340, 298, 300, 344), (343, 299, 297, 339), (338, 297, 299, 342), (341, 298, 296, 337), (336, 296, 298, 340), (339, 297, 295, 335), (334, 295, 297, 338), (337, 296, 294, 333), (332, 294, 296, 336), (335, 295, 293, 331), (330, 293, 295, 334), (333, 294, 292, 329), (328, 292, 294, 332), (331, 293, 291, 327), (326, 291, 293, 330), (329, 292, 290, 325), (324, 290, 292, 328), (327, 291, 288, 320), (321, 288, 291, 326), (325, 290, 289, 322), (323, 289, 290, 324), (450, 385, 387, 453), (453, 387, 389, 457), (457, 389, 391, 461), (461, 391, 393, 465), (465, 393, 395, 469), (469, 395, 397, 473), (473, 397, 399, 477), (477, 399, 401, 481), (481, 401, 403, 485), (485, 403, 405, 489), (489, 405, 407, 493), (493, 407, 409, 497), (497, 409, 411, 501), (501, 411, 413, 505), (505, 413, 415, 509), (504, 444, 446, 508), (454, 386, 384, 449), (412, 506, 510, 414), (500, 442, 444, 504), (410, 502, 506, 412), (496, 440, 442, 500), (408, 498, 502, 410), (492, 438, 440, 496), (406, 494, 498, 408), (488, 436, 438, 492), (404, 490, 494, 406), (484, 434, 436, 488), (402, 486, 490, 404), (480, 432, 434, 484), (400, 482, 486, 402), (476, 430, 432, 480), (398, 478, 482, 400), (472, 428, 430, 476), (396, 474, 478, 398), (468, 426, 428, 472), (394, 470, 474, 396), (464, 424, 426, 468), (392, 466, 470, 394), (460, 422, 424, 464), (390, 462, 466, 392), (456, 420, 422, 460), (388, 458, 462, 390), (452, 418, 420, 456), (386, 454, 458, 388), (448, 451, 452, 455), (449, 384, 414, 510), (451, 417, 418, 452), (507, 504, 508, 511), (503, 500, 504, 507), (499, 496, 500, 503), (495, 492, 496, 499), (491, 488, 492, 495), (487, 484, 488, 491), (483, 480, 484, 487), (479, 476, 480, 483), (475, 472, 476, 479), (471, 468, 472, 475), (467, 464, 468, 471), (463, 460, 464, 467), (459, 456, 460, 463), (455, 452, 456, 459), (509, 415, 385, 450), (511, 508, 451, 448), (510, 447, 416, 449), (509, 446, 444, 505), (511, 447, 445, 507), (506, 445, 447, 510), (505, 444, 442, 501), (507, 445, 443, 503), (502, 443, 445, 506), (501, 442, 440, 497), (503, 443, 441, 499), (498, 441, 443, 502), (497, 440, 438, 493), (499, 441, 439, 495), (494, 439, 441, 498), (493, 438, 436, 489), (495, 439, 437, 491), (490, 437, 439, 494), (489, 436, 434, 485), (491, 437, 435, 487), (486, 435, 437, 490), (485, 434, 432, 481), (487, 435, 433, 483), (482, 433, 435, 486), (481, 432, 430, 477), (483, 433, 431, 479), (478, 431, 433, 482), (477, 430, 428, 473), (479, 431, 429, 475), (474, 429, 431, 478), (473, 428, 426, 469), (475, 429, 427, 471), (470, 427, 429, 474), (469, 426, 424, 465), (471, 427, 425, 467), (466, 425, 427, 470), (465, 424, 422, 461), (467, 425, 423, 463), (462, 423, 425, 466), (461, 422, 420, 457), (463, 423, 421, 459), (458, 421, 423, 462), (457, 420, 418, 453), (459, 421, 419, 455), (454, 419, 421, 458), (453, 418, 417, 450), (455, 419, 416, 448), (449, 416, 419, 454), (450, 417, 446, 509), (508, 446, 417, 451)])
me_cylinder.polygons.foreach_set('use_smooth', [True] * 448)
me_cylinder.polygons.foreach_set('material_index', [1, 1, 1, 1, 1, 1, 1, 1, 1, 1, 1, 1, 1, 1, 1, 0, 1, 1, 1, 1, 1, 1, 1, 1, 1, 1, 1, 1, 1, 1, 1, 0, 1, 0, 0, 0, 0, 0, 0, 0, 0, 0, 0, 0, 0, 0, 0, 1, 0, 0, 1, 1, 0, 0, 1, 1, 0, 0, 1, 1, 0, 0, 1, 1, 0, 0, 1, 1, 0, 0, 1, 1, 0, 0, 1, 1, 0, 0, 1, 1, 0, 0, 1, 1, 0, 0, 1, 1, 0, 0, 1, 1, 0, 0, 1, 1, 0, 0, 1, 1, 0, 0, 1, 1, 0, 0, 1, 1, 0, 0, 1, 1, 0, 1, 1, 1, 1, 1, 1, 1, 1, 1, 1, 1, 1, 1, 1, 1, 0, 1, 1, 1, 1, 1, 1, 1, 1, 1, 1, 1, 1, 1, 1, 1, 0, 1, 0, 0, 0, 0, 0, 0, 0, 0, 0, 0, 0, 0, 0, 0, 1, 0, 1, 1, 0, 0, 1, 1, 0, 0, 1, 1, 0, 0, 1, 1, 0, 0, 1, 1, 0, 0, 1, 1, 0, 0, 1, 1, 0, 0, 1, 1, 0, 0, 1, 1, 0, 0, 1, 1, 0, 0, 1, 1, 0, 0, 1, 1, 0, 0, 1, 1, 0, 0, 1, 1, 0, 0, 1, 1, 0, 0, 1, 1, 0, 1, 1, 1, 1, 1, 1, 1, 1, 1, 1, 1, 1, 1, 1, 1, 0, 1, 1, 1, 1, 1, 1, 1, 1, 1, 1, 1, 1, 1, 1, 1, 0, 1, 0, 0, 0, 0, 0, 0, 0, 0, 0, 0, 0, 0, 0, 0, 1, 0, 1, 1, 0, 0, 1, 1, 0, 0, 1, 1, 0, 0, 1, 1, 0, 0, 1, 1, 0, 0, 1, 1, 0, 0, 1, 1, 0, 0, 1, 1, 0, 0, 1, 1, 0, 0, 1, 1, 0, 0, 1, 1, 0, 0, 1, 1, 0, 0, 1, 1, 0, 0, 1, 1, 0, 0, 1, 1, 0, 0, 1, 1, 0, 1, 1, 1, 1, 1, 1, 1, 1, 1, 1, 1, 1, 1, 1, 1, 0, 1, 1, 0, 1, 0, 1, 0, 1, 0, 1, 0, 1, 0, 1, 0, 1, 0, 1, 0, 1, 0, 1, 0, 1, 0, 1, 0, 1, 0, 1, 0, 0, 0, 0, 0, 0, 0, 0, 0, 0, 0, 0, 0, 0, 0, 1, 0, 1, 1, 0, 1, 1, 0, 1, 1, 0, 1, 1, 0, 1, 1, 0, 1, 1, 0, 1, 1, 0, 1, 1, 0, 1, 1, 0, 1, 1, 0, 1, 1, 0, 1, 1, 0, 1, 1, 0, 1, 1, 0, 1, 1, 0, 1, 1, 0])
_uv = me_cylinder.uv_layers.new(name='UVMap')
_uv.uv.foreach_set('vector', [0.09059, 0.4157, 0.09059, 0.4131, 0.09181, 0.4131, 0.09181, 0.4157, 0.09181, 0.4157, 0.09181, 0.4131, 0.09289, 0.4131, 0.09289, 0.4157, 0.09289, 0.4157, 0.09289, 0.4131, 0.5745, 0.4069, 0.5745, 0.4096, 0.5745, 0.4096, 0.5745, 0.4069, 0.5757, 0.407, 0.5757, 0.4096, 0.5757, 0.4096, 0.5757, 0.407, 0.5769, 0.407, 0.5769, 0.4096, 0.5769, 0.4096, 0.5769, 0.407, 0.578, 0.4069, 0.578, 0.4095, 0.1248, 0.4157, 0.1248, 0.4131, 0.1258, 0.4131, 0.1258, 0.4157, 0.1258, 0.4157, 0.1258, 0.4131, 0.1269, 0.4131, 0.1269, 0.4157, 0.1269, 0.4157, 0.1269, 0.4131, 0.1282, 0.4131, 0.1282, 0.4157, 0.1282, 0.4157, 0.1282, 0.4131, 0.1292, 0.4131, 0.1292, 0.4157, 0.1292, 0.4157, 0.1292, 0.4131, 0.6109, 0.4069, 0.6109, 0.4096, 0.6109, 0.4096, 0.6109, 0.4069, 0.6121, 0.407, 0.6121, 0.4096, 0.6121, 0.4096, 0.6121, 0.407, 0.6133, 0.407, 0.6133, 0.4096, 0.6133, 0.4096, 0.6133, 0.407, 0.6144, 0.4069, 0.6144, 0.4095, 0.08847, 0.4157, 0.08847, 0.4131, 0.08941, 0.4131, 0.08941, 0.4157, 0.05423, 0.558, 0.05424, 0.5584, 0.05309, 0.5584, 0.05306, 0.558, 0.09181, 0.5588, 0.09181, 0.5615, 0.09059, 0.5615, 0.09059, 0.5588, 0.08847, 0.5615, 0.08847, 0.5588, 0.08941, 0.5588, 0.08941, 0.5615, 0.6133, 0.5547, 0.6133, 0.5521, 0.6144, 0.552, 0.6144, 0.5547, 0.6121, 0.5547, 0.6121, 0.5521, 0.6133, 0.5521, 0.6133, 0.5547, 0.6109, 0.5547, 0.6109, 0.5521, 0.6121, 0.5521, 0.6121, 0.5547, 0.1292, 0.5615, 0.1292, 0.5588, 0.6109, 0.5521, 0.6109, 0.5547, 0.1282, 0.5615, 0.1282, 0.5588, 0.1292, 0.5588, 0.1292, 0.5615, 0.1269, 0.5615, 0.1269, 0.5588, 0.1282, 0.5588, 0.1282, 0.5615, 0.1258, 0.5615, 0.1258, 0.5588, 0.1269, 0.5588, 0.1269, 0.5615, 0.1248, 0.5615, 0.1248, 0.5588, 0.1258, 0.5588, 0.1258, 0.5615, 0.5769, 0.5547, 0.5769, 0.5521, 0.578, 0.552, 0.578, 0.5547, 0.5757, 0.5547, 0.5757, 0.5521, 0.5769, 0.5521, 0.5769, 0.5547, 0.5745, 0.5547, 0.5745, 0.5521, 0.5757, 0.5521, 0.5757, 0.5547, 0.09289, 0.5615, 0.09289, 0.5588, 0.5745, 0.5521, 0.5745, 0.5547, 0.09181, 0.5615, 0.09181, 0.5588, 0.09289, 0.5588, 0.09289, 0.5615, 0.09059, 0.558, 0.09059, 0.4165, 0.09181, 0.4165, 0.09181, 0.558, 0.09059, 0.5588, 0.09059, 0.5615, 0.08941, 0.5615, 0.08941, 0.5588, 0.08847, 0.558, 0.08847, 0.4165, 0.08941, 0.4165, 0.08941, 0.558, 0.6133, 0.5513, 0.6133, 0.4104, 0.6144, 0.4103, 0.6144, 0.5512, 0.6121, 0.5513, 0.6121, 0.4104, 0.6133, 0.4104, 0.6133, 0.5513, 0.6109, 0.5513, 0.6109, 0.4104, 0.6121, 0.4104, 0.6121, 0.5513, 0.1292, 0.558, 0.1292, 0.4165, 0.6109, 0.4104, 0.6109, 0.5513, 0.1282, 0.558, 0.1282, 0.4165, 0.1292, 0.4165, 0.1292, 0.558, 0.1269, 0.558, 0.1269, 0.4165, 0.1282, 0.4165, 0.1282, 0.558, 0.1258, 0.558, 0.1258, 0.4165, 0.1269, 0.4165, 0.1269, 0.558, 0.1248, 0.558, 0.1248, 0.4165, 0.1258, 0.4165, 0.1258, 0.558, 0.5769, 0.5513, 0.5769, 0.4104, 0.578, 0.4103, 0.578, 0.5512, 0.5757, 0.5513, 0.5757, 0.4104, 0.5769, 0.4104, 0.5769, 0.5513, 0.5745, 0.5513, 0.5745, 0.4104, 0.5757, 0.4104, 0.5757, 0.5513, 0.09289, 0.558, 0.09289, 0.4165, 0.5745, 0.4104, 0.5745, 0.5513, 0.09181, 0.558, 0.09181, 0.4165, 0.09289, 0.4165, 0.09289, 0.558, 0.08941, 0.4157, 0.08941, 0.4131, 0.09059, 0.4131, 0.09059, 0.4157, 0.08941, 0.558, 0.08941, 0.4165, 0.09059, 0.4165, 0.09059, 0.558, 0.08941, 0.558, 0.09059, 0.558, 0.0906, 0.5584, 0.08945, 0.5584, 0.08941, 0.5588, 0.08945, 0.5584, 0.0906, 0.5584, 0.09059, 0.5588, 0.09059, 0.4157, 0.0906, 0.4161, 0.08945, 0.4161, 0.08941, 0.4157, 0.08941, 0.4165, 0.08945, 0.4161, 0.0906, 0.4161, 0.09059, 0.4165, 0.08941, 0.558, 0.08945, 0.5584, 0.08853, 0.5584, 0.08847, 0.558, 0.6144, 0.552, 0.6143, 0.5516, 0.08945, 0.5584, 0.08941, 0.5588, 0.08941, 0.4157, 0.08945, 0.4161, 0.08853, 0.4161, 0.08847, 0.4157, 0.6144, 0.4103, 0.6143, 0.4099, 0.08945, 0.4161, 0.08941, 0.4165, 0.6144, 0.5512, 0.6143, 0.5516, 0.6133, 0.5517, 0.6133, 0.5513, 0.6133, 0.5521, 0.6133, 0.5517, 0.6143, 0.5516, 0.6144, 0.552, 0.6144, 0.4095, 0.6143, 0.4099, 0.6133, 0.41, 0.6133, 0.4096, 0.6133, 0.4104, 0.6133, 0.41, 0.6143, 0.4099, 0.6144, 0.4103, 0.6133, 0.5513, 0.6133, 0.5517, 0.6121, 0.5517, 0.6121, 0.5513, 0.6121, 0.5521, 0.6121, 0.5517, 0.6133, 0.5517, 0.6133, 0.5521, 0.6133, 0.4096, 0.6133, 0.41, 0.6121, 0.41, 0.6121, 0.4096, 0.6121, 0.4104, 0.6121, 0.41, 0.6133, 0.41, 0.6133, 0.4104, 0.6121, 0.5513, 0.6121, 0.5517, 0.6109, 0.5517, 0.6109, 0.5513, 0.6109, 0.5521, 0.6109, 0.5517, 0.6121, 0.5517, 0.6121, 0.5521, 0.6121, 0.4096, 0.6121, 0.41, 0.6109, 0.41, 0.6109, 0.4096, 0.6109, 0.4104, 0.6109, 0.41, 0.6121, 0.41, 0.6121, 0.4104, 0.6109, 0.5513, 0.6109, 0.5517, 0.1292, 0.5584, 0.1292, 0.558, 0.6099, 0.552, 0.61, 0.5516, 0.6109, 0.5517, 0.6109, 0.5521, 0.6109, 0.4096, 0.6109, 0.41, 0.1292, 0.4161, 0.1292, 0.4157, 0.6099, 0.4103, 0.61, 0.4099, 0.6109, 0.41, 0.6109, 0.4104, 0.1292, 0.558, 0.1292, 0.5584, 0.1281, 0.5584, 0.1282, 0.558, 0.1282, 0.5588, 0.1281, 0.5584, 0.1292, 0.5584, 0.1292, 0.5588, 0.1292, 0.4157, 0.1292, 0.4161, 0.1281, 0.4161, 0.1282, 0.4157, 0.1282, 0.4165, 0.1281, 0.4161, 0.1292, 0.4161, 0.1292, 0.4165, 0.1282, 0.558, 0.1281, 0.5584, 0.127, 0.5584, 0.1269, 0.558, 0.1269, 0.5588, 0.127, 0.5584, 0.1281, 0.5584, 0.1282, 0.5588, 0.1282, 0.4157, 0.1281, 0.4161, 0.127, 0.4161, 0.1269, 0.4157, 0.1269, 0.4165, 0.127, 0.4161, 0.1281, 0.4161, 0.1282, 0.4165, 0.1269, 0.558, 0.127, 0.5584, 0.1258, 0.5584, 0.1258, 0.558, 0.1258, 0.5588, 0.1258, 0.5584, 0.127, 0.5584, 0.1269, 0.5588, 0.1269, 0.4157, 0.127, 0.4161, 0.1258, 0.4161, 0.1258, 0.4157, 0.1258, 0.4165, 0.1258, 0.4161, 0.127, 0.4161, 0.1269, 0.4165, 0.1258, 0.558, 0.1258, 0.5584, 0.1249, 0.5584, 0.1248, 0.558, 0.578, 0.552, 0.5779, 0.5516, 0.1258, 0.5584, 0.1258, 0.5588, 0.1258, 0.4157, 0.1258, 0.4161, 0.1249, 0.4161, 0.1248, 0.4157, 0.578, 0.4103, 0.5779, 0.4099, 0.1258, 0.4161, 0.1258, 0.4165, 0.578, 0.5512, 0.5779, 0.5516, 0.5769, 0.5517, 0.5769, 0.5513, 0.5769, 0.5521, 0.5769, 0.5517, 0.5779, 0.5516, 0.578, 0.552, 0.578, 0.4095, 0.5779, 0.4099, 0.5769, 0.41, 0.5769, 0.4096, 0.5769, 0.4104, 0.5769, 0.41, 0.5779, 0.4099, 0.578, 0.4103, 0.5769, 0.5513, 0.5769, 0.5517, 0.5757, 0.5517, 0.5757, 0.5513, 0.5757, 0.5521, 0.5757, 0.5517, 0.5769, 0.5517, 0.5769, 0.5521, 0.5769, 0.4096, 0.5769, 0.41, 0.5757, 0.41, 0.5757, 0.4096, 0.5757, 0.4104, 0.5757, 0.41, 0.5769, 0.41, 0.5769, 0.4104, 0.5757, 0.5513, 0.5757, 0.5517, 0.5746, 0.5517, 0.5745, 0.5513, 0.5745, 0.5521, 0.5746, 0.5517, 0.5757, 0.5517, 0.5757, 0.5521, 0.5757, 0.4096, 0.5757, 0.41, 0.5746, 0.41, 0.5745, 0.4096, 0.5745, 0.4104, 0.5746, 0.41, 0.5757, 0.41, 0.5757, 0.4104, 0.5745, 0.5513, 0.5746, 0.5517, 0.09284, 0.5584, 0.09289, 0.558, 0.5736, 0.552, 0.5736, 0.5516, 0.5746, 0.5517, 0.5745, 0.5521, 0.5745, 0.4096, 0.5746, 0.41, 0.09284, 0.4161, 0.09289, 0.4157, 0.5736, 0.4103, 0.5736, 0.4099, 0.5746, 0.41, 0.5745, 0.4104, 0.09289, 0.558, 0.09284, 0.5584, 0.09179, 0.5584, 0.09181, 0.558, 0.09181, 0.5588, 0.09179, 0.5584, 0.09284, 0.5584, 0.09289, 0.5588, 0.09289, 0.4157, 0.09284, 0.4161, 0.09179, 0.4161, 0.09181, 0.4157, 0.09181, 0.4165, 0.09179, 0.4161, 0.09284, 0.4161, 0.09289, 0.4165, 0.09181, 0.558, 0.09179, 0.5584, 0.0906, 0.5584, 0.09059, 0.558, 0.09059, 0.5588, 0.0906, 0.5584, 0.09179, 0.5584, 0.09181, 0.5588, 0.09181, 0.4157, 0.09179, 0.4161, 0.0906, 0.4161, 0.09059, 0.4157, 0.09059, 0.4165, 0.0906, 0.4161, 0.09179, 0.4161, 0.09181, 0.4165, 0.05423, 0.4157, 0.05423, 0.4131, 0.05545, 0.4131, 0.05545, 0.4157, 0.05545, 0.4157, 0.05545, 0.4131, 0.05653, 0.4131, 0.05653, 0.4157, 0.05653, 0.4157, 0.05653, 0.4131, 0.6188, 0.01578, 0.6188, 0.01841, 0.6188, 0.01841, 0.6188, 0.01578, 0.6199, 0.01581, 0.6199, 0.01844, 0.6199, 0.01844, 0.6199, 0.01581, 0.6211, 0.0158, 0.6211, 0.01843, 0.6211, 0.01843, 0.6211, 0.0158, 0.6222, 0.01575, 0.6222, 0.01838, 0.1612, 0.4157, 0.1612, 0.4131, 0.1621, 0.4131, 0.1621, 0.4157, 0.1621, 0.4157, 0.1621, 0.4131, 0.1633, 0.4131, 0.1633, 0.4157, 0.1633, 0.4157, 0.1633, 0.4131, 0.1645, 0.4131, 0.1645, 0.4157, 0.1645, 0.4157, 0.1645, 0.4131, 0.1656, 0.4131, 0.1656, 0.4157, 0.1656, 0.4157, 0.1656, 0.4131, 0.6191, 0.2126, 0.6191, 0.2152, 0.6191, 0.2152, 0.6191, 0.2126, 0.6202, 0.2126, 0.6202, 0.2153, 0.6202, 0.2153, 0.6202, 0.2126, 0.6214, 0.2126, 0.6214, 0.2153, 0.6214, 0.2153, 0.6214, 0.2126, 0.6225, 0.2126, 0.6225, 0.2152, 0.05211, 0.4157, 0.05211, 0.4131, 0.05306, 0.4131, 0.05306, 0.4157, 0.503, 0.5518, 0.503, 0.5522, 0.5018, 0.5522, 0.5018, 0.5518, 0.05545, 0.5588, 0.05545, 0.5615, 0.05423, 0.5615, 0.05423, 0.5588, 0.05211, 0.5615, 0.05211, 0.5588, 0.05306, 0.5588, 0.05306, 0.5615, 0.6214, 0.3604, 0.6214, 0.3578, 0.6225, 0.3577, 0.6225, 0.3603, 0.6202, 0.3604, 0.6202, 0.3578, 0.6214, 0.3578, 0.6214, 0.3604, 0.6191, 0.3604, 0.6191, 0.3577, 0.6202, 0.3578, 0.6202, 0.3604, 0.1656, 0.5615, 0.1656, 0.5588, 0.6191, 0.3577, 0.6191, 0.3604, 0.1645, 0.5615, 0.1645, 0.5588, 0.1656, 0.5588, 0.1656, 0.5615, 0.1633, 0.5615, 0.1633, 0.5588, 0.1645, 0.5588, 0.1645, 0.5615, 0.1621, 0.5615, 0.1621, 0.5588, 0.1633, 0.5588, 0.1633, 0.5615, 0.1612, 0.5615, 0.1612, 0.5588, 0.1621, 0.5588, 0.1621, 0.5615, 0.6211, 0.1636, 0.6211, 0.1609, 0.6222, 0.1609, 0.6222, 0.1635, 0.6199, 0.1636, 0.6199, 0.161, 0.6211, 0.1609, 0.6211, 0.1636, 0.6188, 0.1636, 0.6188, 0.1609, 0.6199, 0.161, 0.6199, 0.1636, 0.05653, 0.5615, 0.05653, 0.5588, 0.6188, 0.1609, 0.6188, 0.1636, 0.05545, 0.5615, 0.05545, 0.5588, 0.05653, 0.5588, 0.05653, 0.5615, 0.05423, 0.558, 0.05423, 0.4165, 0.05545, 0.4165, 0.05545, 0.558, 0.05423, 0.5588, 0.05423, 0.5615, 0.05306, 0.5615, 0.05306, 0.5588, 0.05211, 0.558, 0.05211, 0.4165, 0.05306, 0.4165, 0.05306, 0.558, 0.6214, 0.357, 0.6214, 0.2161, 0.6225, 0.216, 0.6225, 0.3569, 0.6202, 0.357, 0.6202, 0.2161, 0.6214, 0.2161, 0.6214, 0.357, 0.6191, 0.3569, 0.6191, 0.216, 0.6202, 0.2161, 0.6202, 0.357, 0.1656, 0.558, 0.1656, 0.4165, 0.6191, 0.216, 0.6191, 0.3569, 0.1645, 0.558, 0.1645, 0.4165, 0.1656, 0.4165, 0.1656, 0.558, 0.1633, 0.558, 0.1633, 0.4165, 0.1645, 0.4165, 0.1645, 0.558, 0.1621, 0.558, 0.1621, 0.4165, 0.1633, 0.4165, 0.1633, 0.558, 0.1612, 0.558, 0.1612, 0.4165, 0.1621, 0.4165, 0.1621, 0.558, 0.6211, 0.1601, 0.6211, 0.01925, 0.6222, 0.0192, 0.6222, 0.1601, 0.6199, 0.1601, 0.6199, 0.01926, 0.6211, 0.01925, 0.6211, 0.1601, 0.6188, 0.1601, 0.6188, 0.01923, 0.6199, 0.01926, 0.6199, 0.1601, 0.05653, 0.558, 0.05653, 0.4165, 0.6188, 0.01923, 0.6188, 0.1601, 0.05545, 0.558, 0.05545, 0.4165, 0.05653, 0.4165, 0.05653, 0.558, 0.05306, 0.4157, 0.05306, 0.4131, 0.05423, 0.4131, 0.05423, 0.4157, 0.05306, 0.558, 0.05306, 0.4165, 0.05423, 0.4165, 0.05423, 0.558, 0.05306, 0.5588, 0.05309, 0.5584, 0.05424, 0.5584, 0.05423, 0.5588, 0.05423, 0.4157, 0.05424, 0.4161, 0.05309, 0.4161, 0.05306, 0.4157, 0.05306, 0.4165, 0.05309, 0.4161, 0.05424, 0.4161, 0.05423, 0.4165, 0.05306, 0.558, 0.05309, 0.5584, 0.05217, 0.5584, 0.05211, 0.558, 0.6225, 0.3577, 0.6225, 0.3573, 0.05309, 0.5584, 0.05306, 0.5588, 0.05306, 0.4157, 0.05309, 0.4161, 0.05217, 0.4161, 0.05211, 0.4157, 0.6225, 0.216, 0.6225, 0.2156, 0.05309, 0.4161, 0.05306, 0.4165, 0.6225, 0.3569, 0.6225, 0.3573, 0.6214, 0.3574, 0.6214, 0.357, 0.6214, 0.3578, 0.6214, 0.3574, 0.6225, 0.3573, 0.6225, 0.3577, 0.6225, 0.2152, 0.6225, 0.2156, 0.6214, 0.2157, 0.6214, 0.2153, 0.6214, 0.2161, 0.6214, 0.2157, 0.6225, 0.2156, 0.6225, 0.216, 0.6214, 0.357, 0.6214, 0.3574, 0.6202, 0.3574, 0.6202, 0.357, 0.6202, 0.3578, 0.6202, 0.3574, 0.6214, 0.3574, 0.6214, 0.3578, 0.6214, 0.2153, 0.6214, 0.2157, 0.6202, 0.2157, 0.6202, 0.2153, 0.6202, 0.2161, 0.6202, 0.2157, 0.6214, 0.2157, 0.6214, 0.2161, 0.6202, 0.357, 0.6202, 0.3574, 0.6191, 0.3573, 0.6191, 0.3569, 0.6191, 0.3577, 0.6191, 0.3573, 0.6202, 0.3574, 0.6202, 0.3578, 0.6202, 0.2153, 0.6202, 0.2157, 0.6191, 0.2156, 0.6191, 0.2152, 0.6191, 0.216, 0.6191, 0.2156, 0.6202, 0.2157, 0.6202, 0.2161, 0.6191, 0.3569, 0.6191, 0.3573, 0.1656, 0.5584, 0.1656, 0.558, 0.6181, 0.3577, 0.6182, 0.3573, 0.6191, 0.3573, 0.6191, 0.3577, 0.6191, 0.2152, 0.6191, 0.2156, 0.1656, 0.4161, 0.1656, 0.4157, 0.6181, 0.216, 0.6182, 0.2156, 0.6191, 0.2156, 0.6191, 0.216, 0.1656, 0.558, 0.1656, 0.5584, 0.1645, 0.5584, 0.1645, 0.558, 0.1645, 0.5588, 0.1645, 0.5584, 0.1656, 0.5584, 0.1656, 0.5588, 0.1656, 0.4157, 0.1656, 0.4161, 0.1645, 0.4161, 0.1645, 0.4157, 0.1645, 0.4165, 0.1645, 0.4161, 0.1656, 0.4161, 0.1656, 0.4165, 0.1645, 0.558, 0.1645, 0.5584, 0.1633, 0.5584, 0.1633, 0.558, 0.1633, 0.5588, 0.1633, 0.5584, 0.1645, 0.5584, 0.1645, 0.5588, 0.1645, 0.4157, 0.1645, 0.4161, 0.1633, 0.4161, 0.1633, 0.4157, 0.1633, 0.4165, 0.1633, 0.4161, 0.1645, 0.4161, 0.1645, 0.4165, 0.1633, 0.558, 0.1633, 0.5584, 0.1622, 0.5584, 0.1621, 0.558, 0.1621, 0.5588, 0.1622, 0.5584, 0.1633, 0.5584, 0.1633, 0.5588, 0.1633, 0.4157, 0.1633, 0.4161, 0.1622, 0.4161, 0.1621, 0.4157, 0.1621, 0.4165, 0.1622, 0.4161, 0.1633, 0.4161, 0.1633, 0.4165, 0.1621, 0.558, 0.1622, 0.5584, 0.1612, 0.5584, 0.1612, 0.558, 0.6222, 0.1609, 0.6222, 0.1605, 0.1622, 0.5584, 0.1621, 0.5588, 0.1621, 0.4157, 0.1622, 0.4161, 0.1612, 0.4161, 0.1612, 0.4157, 0.6222, 0.0192, 0.6222, 0.01878, 0.1622, 0.4161, 0.1621, 0.4165, 0.6222, 0.1601, 0.6222, 0.1605, 0.6211, 0.1605, 0.6211, 0.1601, 0.6211, 0.1609, 0.6211, 0.1605, 0.6222, 0.1605, 0.6222, 0.1609, 0.6222, 0.01838, 0.6222, 0.01878, 0.6211, 0.01883, 0.6211, 0.01843, 0.6211, 0.01925, 0.6211, 0.01883, 0.6222, 0.01878, 0.6222, 0.0192, 0.6211, 0.1601, 0.6211, 0.1605, 0.6199, 0.1605, 0.6199, 0.1601, 0.6199, 0.161, 0.6199, 0.1605, 0.6211, 0.1605, 0.6211, 0.1609, 0.6211, 0.01843, 0.6211, 0.01883, 0.6199, 0.01884, 0.6199, 0.01844, 0.6199, 0.01926, 0.6199, 0.01884, 0.6211, 0.01883, 0.6211, 0.01925, 0.6199, 0.1601, 0.6199, 0.1605, 0.6188, 0.1605, 0.6188, 0.1601, 0.6188, 0.1609, 0.6188, 0.1605, 0.6199, 0.1605, 0.6199, 0.161, 0.6199, 0.01844, 0.6199, 0.01884, 0.6188, 0.01881, 0.6188, 0.01841, 0.6188, 0.01923, 0.6188, 0.01881, 0.6199, 0.01884, 0.6199, 0.01926, 0.6188, 0.1601, 0.6188, 0.1605, 0.05648, 0.5584, 0.05653, 0.558, 0.6178, 0.1609, 0.6179, 0.1604, 0.6188, 0.1605, 0.6188, 0.1609, 0.6188, 0.01841, 0.6188, 0.01881, 0.05648, 0.4161, 0.05653, 0.4157, 0.6178, 0.01916, 0.6179, 0.01874, 0.6188, 0.01881, 0.6188, 0.01923, 0.05653, 0.558, 0.05648, 0.5584, 0.05543, 0.5584, 0.05545, 0.558, 0.05545, 0.5588, 0.05543, 0.5584, 0.05648, 0.5584, 0.05653, 0.5588, 0.05653, 0.4157, 0.05648, 0.4161, 0.05543, 0.4161, 0.05545, 0.4157, 0.05545, 0.4165, 0.05543, 0.4161, 0.05648, 0.4161, 0.05653, 0.4165, 0.05545, 0.558, 0.05543, 0.5584, 0.05424, 0.5584, 0.05423, 0.558, 0.05423, 0.5588, 0.05424, 0.5584, 0.05543, 0.5584, 0.05545, 0.5588, 0.05545, 0.4157, 0.05543, 0.4161, 0.05424, 0.4161, 0.05423, 0.4157, 0.05423, 0.4165, 0.05424, 0.4161, 0.05543, 0.4161, 0.05545, 0.4165, 0.503, 0.4095, 0.503, 0.4069, 0.5042, 0.4069, 0.5042, 0.4095, 0.5042, 0.4095, 0.5042, 0.4069, 0.5053, 0.4069, 0.5053, 0.4095, 0.5053, 0.4095, 0.5053, 0.4069, 0.6472, 0.4069, 0.6472, 0.4096, 0.6472, 0.4096, 0.6472, 0.4069, 0.6484, 0.407, 0.6484, 0.4096, 0.6484, 0.4096, 0.6484, 0.407, 0.6496, 0.407, 0.6496, 0.4096, 0.6496, 0.4096, 0.6496, 0.407, 0.6507, 0.4069, 0.6507, 0.4095, 0.5372, 0.4095, 0.5372, 0.4069, 0.5382, 0.4069, 0.5382, 0.4095, 0.5382, 0.4095, 0.5382, 0.4069, 0.5393, 0.4069, 0.5393, 0.4095, 0.5393, 0.4095, 0.5393, 0.4069, 0.5406, 0.4069, 0.5406, 0.4095, 0.5406, 0.4095, 0.5406, 0.4069, 0.5416, 0.4069, 0.5416, 0.4095, 0.5416, 0.4095, 0.5416, 0.4069, 0.6551, 0.01578, 0.6551, 0.01841, 0.6551, 0.01841, 0.6551, 0.01578, 0.6563, 0.01581, 0.6563, 0.01844, 0.6563, 0.01844, 0.6563, 0.01581, 0.6575, 0.0158, 0.6575, 0.01843, 0.6575, 0.01843, 0.6575, 0.0158, 0.6586, 0.01575, 0.6586, 0.01838, 0.5009, 0.4095, 0.5009, 0.4069, 0.5018, 0.4069, 0.5018, 0.4095, 0.4666, 0.5518, 0.4666, 0.5522, 0.4655, 0.5522, 0.4654, 0.5518, 0.5042, 0.5526, 0.5042, 0.5553, 0.503, 0.5553, 0.503, 0.5526, 0.5009, 0.5553, 0.5009, 0.5526, 0.5018, 0.5526, 0.5018, 0.5553, 0.6575, 0.1636, 0.6575, 0.1609, 0.6586, 0.1609, 0.6586, 0.1635, 0.6563, 0.1636, 0.6563, 0.161, 0.6575, 0.1609, 0.6575, 0.1636, 0.6551, 0.1636, 0.6551, 0.1609, 0.6563, 0.161, 0.6563, 0.1636, 0.5416, 0.5553, 0.5416, 0.5526, 0.6551, 0.1609, 0.6551, 0.1636, 0.5406, 0.5553, 0.5406, 0.5526, 0.5416, 0.5526, 0.5416, 0.5553, 0.5393, 0.5553, 0.5393, 0.5526, 0.5406, 0.5526, 0.5406, 0.5553, 0.5382, 0.5553, 0.5382, 0.5526, 0.5393, 0.5526, 0.5393, 0.5553, 0.5372, 0.5553, 0.5372, 0.5526, 0.5382, 0.5526, 0.5382, 0.5553, 0.6496, 0.5547, 0.6496, 0.5521, 0.6507, 0.552, 0.6507, 0.5547, 0.6484, 0.5547, 0.6484, 0.5521, 0.6496, 0.5521, 0.6496, 0.5547, 0.6472, 0.5547, 0.6472, 0.5521, 0.6484, 0.5521, 0.6484, 0.5547, 0.5053, 0.5553, 0.5053, 0.5526, 0.6472, 0.5521, 0.6472, 0.5547, 0.5042, 0.5553, 0.5042, 0.5526, 0.5053, 0.5526, 0.5053, 0.5553, 0.503, 0.5518, 0.503, 0.4104, 0.5042, 0.4104, 0.5042, 0.5518, 0.503, 0.5526, 0.503, 0.5553, 0.5018, 0.5553, 0.5018, 0.5526, 0.5009, 0.5518, 0.5009, 0.4104, 0.5018, 0.4104, 0.5018, 0.5518, 0.6575, 0.1601, 0.6575, 0.01925, 0.6586, 0.0192, 0.6586, 0.1601, 0.6563, 0.1601, 0.6563, 0.01926, 0.6575, 0.01925, 0.6575, 0.1601, 0.6551, 0.1601, 0.6551, 0.01923, 0.6563, 0.01926, 0.6563, 0.1601, 0.5416, 0.5518, 0.5416, 0.4104, 0.6551, 0.01923, 0.6551, 0.1601, 0.5406, 0.5518, 0.5406, 0.4104, 0.5416, 0.4104, 0.5416, 0.5518, 0.5393, 0.5518, 0.5393, 0.4104, 0.5406, 0.4104, 0.5406, 0.5518, 0.5382, 0.5518, 0.5382, 0.4104, 0.5393, 0.4104, 0.5393, 0.5518, 0.5372, 0.5518, 0.5372, 0.4104, 0.5382, 0.4104, 0.5382, 0.5518, 0.6496, 0.5513, 0.6496, 0.4104, 0.6507, 0.4103, 0.6507, 0.5512, 0.6484, 0.5513, 0.6484, 0.4104, 0.6496, 0.4104, 0.6496, 0.5513, 0.6472, 0.5513, 0.6472, 0.4104, 0.6484, 0.4104, 0.6484, 0.5513, 0.5053, 0.5518, 0.5053, 0.4104, 0.6472, 0.4104, 0.6472, 0.5513, 0.5042, 0.5518, 0.5042, 0.4104, 0.5053, 0.4104, 0.5053, 0.5518, 0.5018, 0.4095, 0.5018, 0.4069, 0.503, 0.4069, 0.503, 0.4095, 0.5018, 0.5518, 0.5018, 0.4104, 0.503, 0.4104, 0.503, 0.5518, 0.5018, 0.5526, 0.5018, 0.5522, 0.503, 0.5522, 0.503, 0.5526, 0.503, 0.4095, 0.503, 0.41, 0.5018, 0.41, 0.5018, 0.4095, 0.5018, 0.4104, 0.5018, 0.41, 0.503, 0.41, 0.503, 0.4104, 0.5018, 0.5518, 0.5018, 0.5522, 0.5009, 0.5522, 0.5009, 0.5518, 0.6586, 0.1609, 0.6585, 0.1605, 0.5018, 0.5522, 0.5018, 0.5526, 0.5018, 0.4095, 0.5018, 0.41, 0.5009, 0.41, 0.5009, 0.4095, 0.6586, 0.0192, 0.6585, 0.01878, 0.5018, 0.41, 0.5018, 0.4104, 0.6586, 0.1601, 0.6585, 0.1605, 0.6575, 0.1605, 0.6575, 0.1601, 0.6575, 0.1609, 0.6575, 0.1605, 0.6585, 0.1605, 0.6586, 0.1609, 0.6586, 0.01838, 0.6585, 0.01878, 0.6575, 0.01883, 0.6575, 0.01843, 0.6575, 0.01925, 0.6575, 0.01883, 0.6585, 0.01878, 0.6586, 0.0192, 0.6575, 0.1601, 0.6575, 0.1605, 0.6563, 0.1605, 0.6563, 0.1601, 0.6563, 0.161, 0.6563, 0.1605, 0.6575, 0.1605, 0.6575, 0.1609, 0.6575, 0.01843, 0.6575, 0.01883, 0.6563, 0.01884, 0.6563, 0.01844, 0.6563, 0.01926, 0.6563, 0.01884, 0.6575, 0.01883, 0.6575, 0.01925, 0.6563, 0.1601, 0.6563, 0.1605, 0.6551, 0.1605, 0.6551, 0.1601, 0.6551, 0.1609, 0.6551, 0.1605, 0.6563, 0.1605, 0.6563, 0.161, 0.6563, 0.01844, 0.6563, 0.01884, 0.6551, 0.01881, 0.6551, 0.01841, 0.6551, 0.01923, 0.6551, 0.01881, 0.6563, 0.01884, 0.6563, 0.01926, 0.6551, 0.1601, 0.6551, 0.1605, 0.5416, 0.5522, 0.5416, 0.5518, 0.6542, 0.1609, 0.6542, 0.1604, 0.6551, 0.1605, 0.6551, 0.1609, 0.6551, 0.01841, 0.6551, 0.01881, 0.5416, 0.41, 0.5416, 0.4095, 0.6542, 0.01916, 0.6542, 0.01874, 0.6551, 0.01881, 0.6551, 0.01923, 0.5416, 0.5518, 0.5416, 0.5522, 0.5405, 0.5522, 0.5406, 0.5518, 0.5406, 0.5526, 0.5405, 0.5522, 0.5416, 0.5522, 0.5416, 0.5526, 0.5416, 0.4095, 0.5416, 0.41, 0.5405, 0.41, 0.5406, 0.4095, 0.5406, 0.4104, 0.5405, 0.41, 0.5416, 0.41, 0.5416, 0.4104, 0.5406, 0.5518, 0.5405, 0.5522, 0.5393, 0.5522, 0.5393, 0.5518, 0.5393, 0.5526, 0.5393, 0.5522, 0.5405, 0.5522, 0.5406, 0.5526, 0.5406, 0.4095, 0.5405, 0.41, 0.5393, 0.41, 0.5393, 0.4095, 0.5393, 0.4104, 0.5393, 0.41, 0.5405, 0.41, 0.5406, 0.4104, 0.5393, 0.5518, 0.5393, 0.5522, 0.5382, 0.5522, 0.5382, 0.5518, 0.5382, 0.5526, 0.5382, 0.5522, 0.5393, 0.5522, 0.5393, 0.5526, 0.5393, 0.4095, 0.5393, 0.41, 0.5382, 0.41, 0.5382, 0.4095, 0.5382, 0.4104, 0.5382, 0.41, 0.5393, 0.41, 0.5393, 0.4104, 0.5382, 0.5518, 0.5382, 0.5522, 0.5373, 0.5522, 0.5372, 0.5518, 0.6507, 0.552, 0.6507, 0.5516, 0.5382, 0.5522, 0.5382, 0.5526, 0.5382, 0.4095, 0.5382, 0.41, 0.5373, 0.41, 0.5372, 0.4095, 0.6507, 0.4103, 0.6507, 0.4099, 0.5382, 0.41, 0.5382, 0.4104, 0.6507, 0.5512, 0.6507, 0.5516, 0.6496, 0.5517, 0.6496, 0.5513, 0.6496, 0.5521, 0.6496, 0.5517, 0.6507, 0.5516, 0.6507, 0.552, 0.6507, 0.4095, 0.6507, 0.4099, 0.6496, 0.41, 0.6496, 0.4096, 0.6496, 0.4104, 0.6496, 0.41, 0.6507, 0.4099, 0.6507, 0.4103, 0.6496, 0.5513, 0.6496, 0.5517, 0.6484, 0.5517, 0.6484, 0.5513, 0.6484, 0.5521, 0.6484, 0.5517, 0.6496, 0.5517, 0.6496, 0.5521, 0.6496, 0.4096, 0.6496, 0.41, 0.6484, 0.41, 0.6484, 0.4096, 0.6484, 0.4104, 0.6484, 0.41, 0.6496, 0.41, 0.6496, 0.4104, 0.6484, 0.5513, 0.6484, 0.5517, 0.6473, 0.5517, 0.6472, 0.5513, 0.6472, 0.5521, 0.6473, 0.5517, 0.6484, 0.5517, 0.6484, 0.5521, 0.6484, 0.4096, 0.6484, 0.41, 0.6473, 0.41, 0.6472, 0.4096, 0.6472, 0.4104, 0.6473, 0.41, 0.6484, 0.41, 0.6484, 0.4104, 0.6472, 0.5513, 0.6473, 0.5517, 0.5052, 0.5522, 0.5053, 0.5518, 0.6463, 0.552, 0.6464, 0.5516, 0.6473, 0.5517, 0.6472, 0.5521, 0.6472, 0.4096, 0.6473, 0.41, 0.5052, 0.41, 0.5053, 0.4095, 0.6463, 0.4103, 0.6464, 0.4099, 0.6473, 0.41, 0.6472, 0.4104, 0.5053, 0.5518, 0.5052, 0.5522, 0.5042, 0.5522, 0.5042, 0.5518, 0.5042, 0.5526, 0.5042, 0.5522, 0.5052, 0.5522, 0.5053, 0.5526, 0.5053, 0.4095, 0.5052, 0.41, 0.5042, 0.41, 0.5042, 0.4095, 0.5042, 0.4104, 0.5042, 0.41, 0.5052, 0.41, 0.5053, 0.4104, 0.5042, 0.5518, 0.5042, 0.5522, 0.503, 0.5522, 0.503, 0.5518, 0.503, 0.5526, 0.503, 0.5522, 0.5042, 0.5522, 0.5042, 0.5526, 0.5042, 0.4095, 0.5042, 0.41, 0.503, 0.41, 0.503, 0.4095, 0.503, 0.4104, 0.503, 0.41, 0.5042, 0.41, 0.5042, 0.4104, 0.4666, 0.4095, 0.4666, 0.4069, 0.4678, 0.4069, 0.4678, 0.4095, 0.4678, 0.4095, 0.4678, 0.4069, 0.4689, 0.4069, 0.4689, 0.4095, 0.4689, 0.4095, 0.4689, 0.4069, 0.5824, 0.01578, 0.5824, 0.01841, 0.5824, 0.01841, 0.5824, 0.01578, 0.5836, 0.01581, 0.5836, 0.01844, 0.5836, 0.01844, 0.5836, 0.01581, 0.5848, 0.0158, 0.5848, 0.01843, 0.5848, 0.01843, 0.5848, 0.0158, 0.5859, 0.01575, 0.5859, 0.01838, 0.01575, 0.4157, 0.01575, 0.4131, 0.0167, 0.4131, 0.0167, 0.4157, 0.0167, 0.4157, 0.0167, 0.4131, 0.01787, 0.4131, 0.01787, 0.4157, 0.01787, 0.4157, 0.01787, 0.4131, 0.01909, 0.4131, 0.01909, 0.4157, 0.01909, 0.4157, 0.01909, 0.4131, 0.02017, 0.4131, 0.02017, 0.4157, 0.02017, 0.4157, 0.02017, 0.4131, 0.5827, 0.2126, 0.5827, 0.2152, 0.5827, 0.2152, 0.5827, 0.2126, 0.5839, 0.2126, 0.5839, 0.2153, 0.5839, 0.2153, 0.5839, 0.2126, 0.5851, 0.2126, 0.5851, 0.2153, 0.5851, 0.2153, 0.5851, 0.2126, 0.5862, 0.2126, 0.5862, 0.2152, 0.4645, 0.4095, 0.4645, 0.4069, 0.4654, 0.4069, 0.4654, 0.4095, 0.5862, 0.216, 0.5861, 0.2156, 0.4655, 0.41, 0.4654, 0.4104, 0.4678, 0.5526, 0.4678, 0.5553, 0.4666, 0.5553, 0.4666, 0.5526, 0.4645, 0.5553, 0.4645, 0.5526, 0.4654, 0.5526, 0.4654, 0.5553, 0.5851, 0.2161, 0.5851, 0.2157, 0.5861, 0.2156, 0.5862, 0.216, 0.5851, 0.3604, 0.5851, 0.3578, 0.5862, 0.3577, 0.5862, 0.3603, 0.5839, 0.2161, 0.5839, 0.2157, 0.5851, 0.2157, 0.5851, 0.2161, 0.5839, 0.3604, 0.5839, 0.3578, 0.5851, 0.3578, 0.5851, 0.3604, 0.5827, 0.216, 0.5827, 0.2156, 0.5839, 0.2157, 0.5839, 0.2161, 0.5827, 0.3604, 0.5827, 0.3577, 0.5839, 0.3578, 0.5839, 0.3604, 0.5817, 0.216, 0.5818, 0.2156, 0.5827, 0.2156, 0.5827, 0.216, 0.02017, 0.5615, 0.02017, 0.5588, 0.5827, 0.3577, 0.5827, 0.3604, 0.01909, 0.4165, 0.01907, 0.4161, 0.02012, 0.4161, 0.02017, 0.4165, 0.01909, 0.5615, 0.01909, 0.5588, 0.02017, 0.5588, 0.02017, 0.5615, 0.01787, 0.4165, 0.01788, 0.4161, 0.01907, 0.4161, 0.01909, 0.4165, 0.01787, 0.5615, 0.01787, 0.5588, 0.01909, 0.5588, 0.01909, 0.5615, 0.0167, 0.4165, 0.01673, 0.4161, 0.01788, 0.4161, 0.01787, 0.4165, 0.0167, 0.5615, 0.0167, 0.5588, 0.01787, 0.5588, 0.01787, 0.5615, 0.5859, 0.0192, 0.5858, 0.01878, 0.01673, 0.4161, 0.0167, 0.4165, 0.01575, 0.5615, 0.01575, 0.5588, 0.0167, 0.5588, 0.0167, 0.5615, 0.5848, 0.01925, 0.5848, 0.01883, 0.5858, 0.01878, 0.5859, 0.0192, 0.5848, 0.1636, 0.5848, 0.1609, 0.5859, 0.1609, 0.5859, 0.1635, 0.5836, 0.01926, 0.5836, 0.01884, 0.5848, 0.01883, 0.5848, 0.01925, 0.5836, 0.1636, 0.5836, 0.161, 0.5848, 0.1609, 0.5848, 0.1636, 0.5824, 0.01923, 0.5824, 0.01881, 0.5836, 0.01884, 0.5836, 0.01926, 0.5824, 0.1636, 0.5824, 0.1609, 0.5836, 0.161, 0.5836, 0.1636, 0.5814, 0.01916, 0.5815, 0.01874, 0.5824, 0.01881, 0.5824, 0.01923, 0.4689, 0.5553, 0.4689, 0.5526, 0.5824, 0.1609, 0.5824, 0.1636, 0.4678, 0.4104, 0.4678, 0.41, 0.4689, 0.41, 0.4689, 0.4104, 0.4678, 0.5553, 0.4678, 0.5526, 0.4689, 0.5526, 0.4689, 0.5553, 0.4666, 0.5518, 0.4666, 0.4104, 0.4678, 0.4104, 0.4678, 0.5518, 0.4666, 0.5526, 0.4666, 0.5553, 0.4654, 0.5553, 0.4654, 0.5526, 0.4666, 0.4104, 0.4666, 0.41, 0.4678, 0.41, 0.4678, 0.4104, 0.4645, 0.5518, 0.4645, 0.4104, 0.4654, 0.4104, 0.4654, 0.5518, 0.5851, 0.357, 0.5851, 0.2161, 0.5862, 0.216, 0.5862, 0.3569, 0.5839, 0.357, 0.5839, 0.2161, 0.5851, 0.2161, 0.5851, 0.357, 0.5827, 0.3569, 0.5827, 0.216, 0.5839, 0.2161, 0.5839, 0.357, 0.02017, 0.558, 0.02017, 0.4165, 0.5827, 0.216, 0.5827, 0.3569, 0.01909, 0.558, 0.01909, 0.4165, 0.02017, 0.4165, 0.02017, 0.558, 0.01787, 0.558, 0.01787, 0.4165, 0.01909, 0.4165, 0.01909, 0.558, 0.0167, 0.558, 0.0167, 0.4165, 0.01787, 0.4165, 0.01787, 0.558, 0.01575, 0.558, 0.01575, 0.4165, 0.0167, 0.4165, 0.0167, 0.558, 0.5848, 0.1601, 0.5848, 0.01925, 0.5859, 0.0192, 0.5859, 0.1601, 0.5836, 0.1601, 0.5836, 0.01926, 0.5848, 0.01925, 0.5848, 0.1601, 0.5824, 0.1601, 0.5824, 0.01923, 0.5836, 0.01926, 0.5836, 0.1601, 0.4689, 0.5518, 0.4689, 0.4104, 0.5824, 0.01923, 0.5824, 0.1601, 0.4678, 0.5518, 0.4678, 0.4104, 0.4689, 0.4104, 0.4689, 0.5518, 0.4654, 0.4095, 0.4654, 0.4069, 0.4666, 0.4069, 0.4666, 0.4095, 0.4654, 0.5518, 0.4654, 0.4104, 0.4666, 0.4104, 0.4666, 0.5518, 0.4654, 0.5526, 0.4655, 0.5522, 0.4666, 0.5522, 0.4666, 0.5526, 0.4654, 0.4095, 0.4655, 0.41, 0.4646, 0.41, 0.4645, 0.4095, 0.4654, 0.5518, 0.4655, 0.5522, 0.4646, 0.5522, 0.4645, 0.5518, 0.5862, 0.3577, 0.5861, 0.3573, 0.4655, 0.5522, 0.4654, 0.5526, 0.5862, 0.2152, 0.5861, 0.2156, 0.5851, 0.2157, 0.5851, 0.2153, 0.5862, 0.3569, 0.5861, 0.3573, 0.5851, 0.3574, 0.5851, 0.357, 0.5851, 0.3578, 0.5851, 0.3574, 0.5861, 0.3573, 0.5862, 0.3577, 0.5851, 0.2153, 0.5851, 0.2157, 0.5839, 0.2157, 0.5839, 0.2153, 0.5851, 0.357, 0.5851, 0.3574, 0.5839, 0.3574, 0.5839, 0.357, 0.5839, 0.3578, 0.5839, 0.3574, 0.5851, 0.3574, 0.5851, 0.3578, 0.5839, 0.2153, 0.5839, 0.2157, 0.5827, 0.2156, 0.5827, 0.2152, 0.5839, 0.357, 0.5839, 0.3574, 0.5827, 0.3573, 0.5827, 0.3569, 0.5827, 0.3577, 0.5827, 0.3573, 0.5839, 0.3574, 0.5839, 0.3578, 0.5827, 0.2152, 0.5827, 0.2156, 0.02012, 0.4161, 0.02017, 0.4157, 0.5827, 0.3569, 0.5827, 0.3573, 0.02012, 0.5584, 0.02017, 0.558, 0.5817, 0.3577, 0.5818, 0.3573, 0.5827, 0.3573, 0.5827, 0.3577, 0.02017, 0.4157, 0.02012, 0.4161, 0.01907, 0.4161, 0.01909, 0.4157, 0.02017, 0.558, 0.02012, 0.5584, 0.01907, 0.5584, 0.01909, 0.558, 0.01909, 0.5588, 0.01907, 0.5584, 0.02012, 0.5584, 0.02017, 0.5588, 0.01909, 0.4157, 0.01907, 0.4161, 0.01788, 0.4161, 0.01787, 0.4157, 0.01909, 0.558, 0.01907, 0.5584, 0.01788, 0.5584, 0.01787, 0.558, 0.01787, 0.5588, 0.01788, 0.5584, 0.01907, 0.5584, 0.01909, 0.5588, 0.01787, 0.4157, 0.01788, 0.4161, 0.01673, 0.4161, 0.0167, 0.4157, 0.01787, 0.558, 0.01788, 0.5584, 0.01673, 0.5584, 0.0167, 0.558, 0.0167, 0.5588, 0.01673, 0.5584, 0.01788, 0.5584, 0.01787, 0.5588, 0.0167, 0.4157, 0.01673, 0.4161, 0.01581, 0.4161, 0.01575, 0.4157, 0.0167, 0.558, 0.01673, 0.5584, 0.01581, 0.5584, 0.01575, 0.558, 0.5859, 0.1609, 0.5858, 0.1605, 0.01673, 0.5584, 0.0167, 0.5588, 0.5859, 0.01838, 0.5858, 0.01878, 0.5848, 0.01883, 0.5848, 0.01843, 0.5859, 0.1601, 0.5858, 0.1605, 0.5848, 0.1605, 0.5848, 0.1601, 0.5848, 0.1609, 0.5848, 0.1605, 0.5858, 0.1605, 0.5859, 0.1609, 0.5848, 0.01843, 0.5848, 0.01883, 0.5836, 0.01884, 0.5836, 0.01844, 0.5848, 0.1601, 0.5848, 0.1605, 0.5836, 0.1605, 0.5836, 0.1601, 0.5836, 0.161, 0.5836, 0.1605, 0.5848, 0.1605, 0.5848, 0.1609, 0.5836, 0.01844, 0.5836, 0.01884, 0.5824, 0.01881, 0.5824, 0.01841, 0.5836, 0.1601, 0.5836, 0.1605, 0.5824, 0.1605, 0.5824, 0.1601, 0.5824, 0.1609, 0.5824, 0.1605, 0.5836, 0.1605, 0.5836, 0.161, 0.5824, 0.01841, 0.5824, 0.01881, 0.4689, 0.41, 0.4689, 0.4095, 0.5824, 0.1601, 0.5824, 0.1605, 0.4689, 0.5522, 0.4689, 0.5518, 0.5814, 0.1609, 0.5815, 0.1604, 0.5824, 0.1605, 0.5824, 0.1609, 0.4689, 0.4095, 0.4689, 0.41, 0.4678, 0.41, 0.4678, 0.4095, 0.4689, 0.5518, 0.4689, 0.5522, 0.4678, 0.5522, 0.4678, 0.5518, 0.4678, 0.5526, 0.4678, 0.5522, 0.4689, 0.5522, 0.4689, 0.5526, 0.4678, 0.4095, 0.4678, 0.41, 0.4666, 0.41, 0.4666, 0.4095, 0.4678, 0.5518, 0.4678, 0.5522, 0.4666, 0.5522, 0.4666, 0.5518, 0.4666, 0.5526, 0.4666, 0.5522, 0.4678, 0.5522, 0.4678, 0.5526, 0.4666, 0.4095, 0.4666, 0.41, 0.4655, 0.41, 0.4654, 0.4095, 0.4654, 0.4104, 0.4655, 0.41, 0.4666, 0.41, 0.4666, 0.4104])
me_cylinder.materials.append(mat_fluorescent_tube)
me_cylinder.materials.append(mat_metal_base)
me_cylinder.update()

# ---- objects
ob_cube = bpy.data.objects.new('Cube', me_cube_001)
ob_cylinder = bpy.data.objects.new('Cylinder', me_cylinder)

# ---- transforms, parenting, visibility, modifiers, constraints
ob_cube.location = (0.5, -0.4976, 0.06047)
ob_cube.scale = (1.0, 1.0, -0.1)
_m = ob_cube.modifiers.new('Auto Smooth', 'NODES')
_m.node_group = ng_auto_smooth
_gi = [s.identifier for s in ng_auto_smooth.interface.items_tree if s.item_type == 'SOCKET' and s.in_out == 'INPUT']
_m[_gi[1]] = 0.5236  # Angle
ob_cylinder.location = (0.08577, -0.4976, 0.061)
ob_cylinder.rotation_euler = (1.571, -0.0, 0.0)
ob_cylinder.scale = (1.0, 1.0, 0.8892)
_m = ob_cylinder.modifiers.new('Auto Smooth', 'NODES')
_m.node_group = ng_auto_smooth
_gi = [s.identifier for s in ng_auto_smooth.interface.items_tree if s.item_type == 'SOCKET' and s.in_out == 'INPUT']
_m[_gi[1]] = 0.5236  # Angle

# ---- collection membership
col_lamp.objects.link(ob_cube)
col_lamp.objects.link(ob_cylinder)

# ---- scene / render settings (as saved in the file)
scene.frame_start = 1; scene.frame_end = 250; scene.frame_set(1)
scene.render.engine = 'BLENDER_EEVEE_NEXT'
scene.cycles.sampling_pattern = 'TABULATED_SOBOL'
scene.cycles.use_light_tree = False
scene.view_settings.view_transform = 'Filmic'
bpy.context.view_layer.update()

# ---- added for rendering (the .blend has no active camera): camera
cam_auto = bpy.data.cameras.new('AutoCamera')
cam_auto.lens = 50.0
cam_auto.sensor_width = 36.0
cam_auto.clip_end = 1000.0
ob_auto_camera = bpy.data.objects.new('AutoCamera', cam_auto)
scene.collection.objects.link(ob_auto_camera)
ob_auto_camera.location = (2.00023, -2.29791, 1.27842)
ob_auto_camera.rotation_euler = (1.09748, -7.21219e-08, 0.694738)
scene.camera = ob_auto_camera
bpy.context.view_layer.update()

